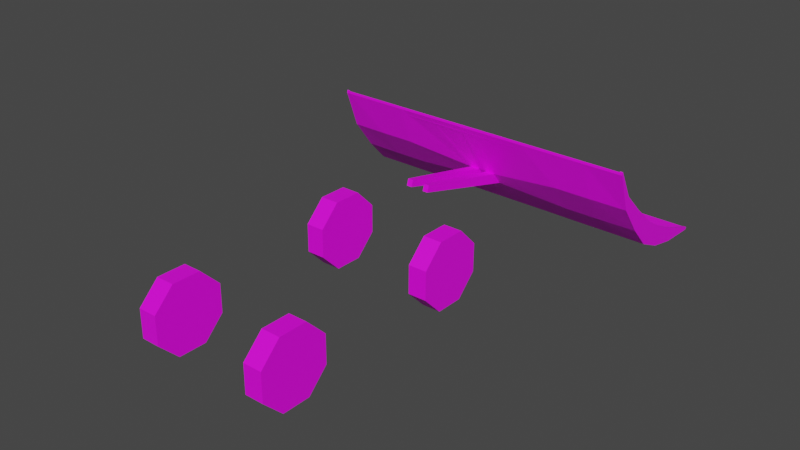 # Source: Schneeschieber.blend  (saved by Blender 3.6.11; exported with 4.5.12 LTS)
import bpy
from mathutils import Matrix  # noqa: F401  (used for matrix-valued properties, if any)

bpy.ops.wm.read_factory_settings(use_empty=True)
scene = bpy.context.scene
scene.name = 'Scene'

# ---- collections
col_collection = bpy.data.collections.new('Collection'); scene.collection.children.link(col_collection)

# ---- images (referenced by path relative to the original .blend; pixels are not part of the script)
import os
ASSET_DIR = os.environ.get("B2B_ASSET_DIR", "")  # directory of the original .blend (textures are referenced by path, not embedded)
HERE = os.path.dirname(os.path.abspath(__file__))  # packed textures are extracted next to this script under _unpacked/

def load_image(name, relpath, width, height, colorspace="sRGB"):
    """Load a texture the original file referenced (path relative to the .blend, or extracted next to this script)."""
    p = next((c for c in (os.path.join(HERE, relpath), os.path.join(ASSET_DIR, relpath)) if relpath and os.path.exists(c)), "")
    if p:
        img = bpy.data.images.load(p, check_existing=True)
        img.name = name
    else:  # same state as the original file: an image datablock whose file is absent (Cycles renders it pink)
        img = bpy.data.images.new(name, width, height)
        img.source = "FILE"
        img.filepath = "//" + (relpath or name)
    img.colorspace_settings.name = colorspace
    return img
img_new_color_atlas_psd = load_image('new_color_atlas.psd', 'new_color_atlas.psd', 1024, 1024, 'sRGB')

# ---- materials (node trees are filled in below, after node groups)
mat_material_001 = bpy.data.materials.new('Material.001')
mat_material_001.use_transparent_shadow = False
mat_scheinwerfer = bpy.data.materials.new('Scheinwerfer')
mat_scheinwerfer.use_transparent_shadow = False
mat_r_cklicht_und_kopflampe = bpy.data.materials.new('Rücklicht und Kopflampe')
mat_r_cklicht_und_kopflampe.use_transparent_shadow = False
mat_material_003 = bpy.data.materials.new('Material.003')
mat_material_003.use_transparent_shadow = False
mat_material_008 = bpy.data.materials.new('Material.008')
mat_material_008.use_transparent_shadow = False

# ---- material node trees
mat_material_001.use_nodes = True; mat_material_001.node_tree.nodes.clear()
_N = mat_material_001.node_tree.nodes; _L = mat_material_001.node_tree.links
n0 = _N.new('ShaderNodeBsdfPrincipled'); n0.name = 'Principled BSDF'; n0.location = (10, 300)
n0.distribution = 'GGX'
n0.subsurface_method = 'RANDOM_WALK_SKIN'
n0.inputs[3].default_value = 1.45
n0.inputs[27].default_value = (0.0, 0.0, 0.0, 1.0)
n0.inputs[28].default_value = 1.0
n1 = _N.new('ShaderNodeOutputMaterial'); n1.name = 'Material Output'; n1.location = (300, 300)
n2 = _N.new('ShaderNodeTexImage'); n2.name = 'Image Texture'; n2.location = (-397, 125)
n2.image = img_new_color_atlas_psd
_L.new(n0.outputs[0], n1.inputs[0])
_L.new(n2.outputs[0], n0.inputs[0])
n1.is_active_output = True
mat_scheinwerfer.use_nodes = True; mat_scheinwerfer.node_tree.nodes.clear()
_N = mat_scheinwerfer.node_tree.nodes; _L = mat_scheinwerfer.node_tree.links
n0 = _N.new('ShaderNodeBsdfPrincipled'); n0.name = 'Principled BSDF'; n0.location = (10, 300)
n0.distribution = 'GGX'
n0.subsurface_method = 'RANDOM_WALK_SKIN'
n0.inputs[3].default_value = 1.45
n0.inputs[27].default_value = (0.0, 0.0, 0.0, 1.0)
n0.inputs[28].default_value = 1.0
n1 = _N.new('ShaderNodeOutputMaterial'); n1.name = 'Material Output'; n1.location = (300, 300)
_L.new(n0.outputs[0], n1.inputs[0])
n1.is_active_output = True
mat_r_cklicht_und_kopflampe.use_nodes = True; mat_r_cklicht_und_kopflampe.node_tree.nodes.clear()
_N = mat_r_cklicht_und_kopflampe.node_tree.nodes; _L = mat_r_cklicht_und_kopflampe.node_tree.links
n0 = _N.new('ShaderNodeBsdfPrincipled'); n0.name = 'Principled BSDF'; n0.location = (10, 300)
n0.distribution = 'GGX'
n0.subsurface_method = 'RANDOM_WALK_SKIN'
n0.inputs[0].default_value = (0.8, 0.0, 0.01878, 1.0)
n0.inputs[3].default_value = 1.45
n0.inputs[27].default_value = (0.0, 0.0, 0.0, 1.0)
n0.inputs[28].default_value = 1.0
n1 = _N.new('ShaderNodeOutputMaterial'); n1.name = 'Material Output'; n1.location = (300, 300)
_L.new(n0.outputs[0], n1.inputs[0])
n1.is_active_output = True
mat_material_003.use_nodes = True; mat_material_003.node_tree.nodes.clear()
_N = mat_material_003.node_tree.nodes; _L = mat_material_003.node_tree.links
n0 = _N.new('ShaderNodeBsdfPrincipled'); n0.name = 'Principled BSDF'; n0.location = (10, 300)
n0.distribution = 'GGX'
n0.subsurface_method = 'RANDOM_WALK_SKIN'
n0.inputs[3].default_value = 1.45
n0.inputs[27].default_value = (0.0, 0.0, 0.0, 1.0)
n0.inputs[28].default_value = 1.0
n1 = _N.new('ShaderNodeOutputMaterial'); n1.name = 'Material Output'; n1.location = (300, 300)
n2 = _N.new('ShaderNodeTexImage'); n2.name = 'Image Texture'; n2.location = (-292, 101)
n2.image = img_new_color_atlas_psd
_L.new(n0.outputs[0], n1.inputs[0])
_L.new(n2.outputs[0], n0.inputs[0])
n1.is_active_output = True
mat_material_008.use_nodes = True; mat_material_008.node_tree.nodes.clear()
_N = mat_material_008.node_tree.nodes; _L = mat_material_008.node_tree.links
n0 = _N.new('ShaderNodeBsdfPrincipled'); n0.name = 'Principled BSDF'; n0.location = (10, 300)
n0.distribution = 'GGX'
n0.subsurface_method = 'RANDOM_WALK_SKIN'
n0.inputs[3].default_value = 1.45
n0.inputs[27].default_value = (0.0, 0.0, 0.0, 1.0)
n0.inputs[28].default_value = 1.0
n1 = _N.new('ShaderNodeOutputMaterial'); n1.name = 'Material Output'; n1.location = (300, 300)
n2 = _N.new('ShaderNodeTexImage'); n2.name = 'Image Texture'; n2.location = (-470, 182)
n2.image = img_new_color_atlas_psd
_L.new(n0.outputs[0], n1.inputs[0])
_L.new(n2.outputs[0], n0.inputs[0])
n1.is_active_output = True

# ---- world
world_world = bpy.data.worlds.new('World'); scene.world = world_world
world_world.use_nodes = True; world_world.node_tree.nodes.clear()
_N = world_world.node_tree.nodes; _L = world_world.node_tree.links
n0 = _N.new('ShaderNodeOutputWorld'); n0.name = 'World Output'; n0.location = (300, 300)
n1 = _N.new('ShaderNodeBackground'); n1.name = 'Background'; n1.location = (10, 300)
n1.inputs[0].default_value = (0.05088, 0.05088, 0.05088, 1.0)
_L.new(n1.outputs[0], n0.inputs[0])
n0.is_active_output = True
world_world.color = (0.05088, 0.05088, 0.05088)
world_world.use_sun_shadow = False
world_world.sun_shadow_jitter_overblur = 0.0

# ---- meshes
me_cube_001 = bpy.data.meshes.new('Cube.001')
me_cube_001.from_pydata([(-2.01, -1.777, 1.235), (-1.782, -1.937, 3.383), (-2.01, -5.724e-09, 1.235), (-1.782, 0.02191, 3.383), (2.01, -1.777, 1.235), (1.782, -1.937, 3.383), (2.01, -5.724e-09, 1.235), (1.782, 0.02191, 3.383), (-2.01, -2.061, 1.867), (2.01, -2.061, 1.867), (-1.782, -2.406, 3.383), (1.782, -2.406, 3.383), (-2.01, -2.527, 2.151), (2.01, -2.527, 2.151), (-1.782, -2.917, 3.383), (1.782, -2.917, 3.383), (-2.01, -3.317, 2.151), (2.01, -3.317, 2.151), (-1.782, -3.378, 3.383), (1.782, -3.378, 3.383), (-2.01, -3.834, 1.735), (2.01, -3.834, 1.735), (-2.01, -3.966, 1.413), (2.01, -3.966, 1.413), (-1.782, -3.747, 3.383), (1.782, -3.747, 3.383), (-2.01, -4.25, 1.735), (2.01, -4.25, 1.735), (-2.01, -4.118, 1.413), (2.01, -4.118, 1.413), (-0.97, -1.165, 1.07), (-0.97, -5.724e-09, 1.07), (0.97, -1.165, 1.07), (0.97, -5.724e-09, 1.07), (-2.01, 1.516, 1.235), (-2.01, 1.948, 3.773), (2.01, 1.516, 1.235), (2.01, 1.948, 3.773), (-2.01, 1.781, 1.678), (2.01, 1.781, 1.678), (-2.01, 2.477, 3.773), (2.01, 2.477, 3.773), (-2.01, 2.477, 2.151), (2.01, 2.477, 2.151), (-2.01, 3.053, 3.773), (2.01, 3.053, 3.773), (-2.01, 3.053, 2.151), (2.01, 3.053, 2.151), (-2.01, 3.573, 3.773), (2.01, 3.573, 3.773), (-2.01, 3.573, 1.735), (2.01, 3.573, 1.735), (-2.01, 3.705, 1.413), (2.01, 3.705, 1.413), (-2.01, 3.989, 3.773), (2.01, 3.989, 3.773), (-2.01, 3.989, 1.735), (2.01, 3.989, 1.735), (-2.01, 3.857, 1.413), (2.01, 3.857, 1.413), (-0.97, 0.9046, 1.07), (0.97, 0.9046, 1.07), (-1.955, 0.07422, 3.886), (1.955, 0.07422, 3.886), (-1.955, 2.223, 3.886), (1.955, 2.223, 3.886), (-1.955, 2.737, 3.886), (1.955, 2.737, 3.886), (-1.955, 3.298, 3.886), (1.955, 3.298, 3.886), (-1.955, 3.804, 3.886), (1.955, 3.804, 3.886), (-1.955, 4.208, 3.886), (1.955, 4.208, 3.886), (-1.955, 0.07422, 5.164), (1.955, 0.07422, 5.164), (-1.955, 1.259, 5.164), (1.955, 1.259, 5.164), (-1.955, 2.737, 5.164), (1.955, 2.737, 5.164), (-1.955, 3.298, 5.164), (1.955, 3.298, 5.164), (-1.955, 4.012, 5.164), (1.955, 4.012, 5.164), (-1.955, 4.206, 5.164), (1.955, 4.206, 5.164), (-1.955, 0.07422, 5.84), (1.955, 0.07422, 5.84), (-1.955, 1.259, 5.84), (1.955, 1.259, 5.84), (-1.955, 2.737, 5.84), (1.955, 2.737, 5.84), (-1.955, 3.286, 5.84), (1.955, 3.286, 5.84), (-1.955, 3.455, 5.84), (1.955, 3.455, 5.84), (-1.955, 3.664, 5.84), (1.955, 3.664, 5.84), (-1.955, 2.223, 6.399), (1.955, 2.223, 6.399), (-1.955, 2.603, 6.399), (1.955, 2.603, 6.399), (-1.955, 2.702, 6.399), (1.955, 2.702, 6.399), (-1.955, 2.871, 6.399), (1.955, 2.871, 6.399), (-1.955, 3.08, 6.399), (1.955, 3.08, 6.399), (-1.955, 0.07422, 6.206), (-1.955, 0.2674, 6.399), (1.955, 0.2674, 6.399), (1.955, 0.07422, 6.206), (-1.782, -1.937, 3.55), (-1.782, 0.02191, 3.55), (1.782, 0.02191, 3.55), (1.782, -1.937, 3.55), (1.782, -2.406, 3.55), (-1.782, -2.406, 3.55), (1.782, -2.917, 3.55), (-1.782, -2.917, 3.55), (1.782, -3.378, 3.55), (-1.782, -3.378, 3.55), (1.782, -3.747, 3.55), (-1.782, -3.747, 3.55), (-1.987, -2.118, 3.599), (-1.987, -0.04569, 3.599), (1.987, -0.04569, 3.599), (1.987, -2.118, 3.599), (1.987, -2.614, 3.599), (-1.987, -2.614, 3.599), (1.987, -3.155, 3.599), (-1.987, -3.155, 3.599), (1.987, -3.643, 3.599), (-1.987, -3.643, 3.599), (1.987, -4.033, 3.599), (-1.987, -4.033, 3.599), (-1.789, -2.166, 3.599), (-1.789, -0.3004, 3.599), (1.789, -0.3004, 3.599), (1.789, -2.166, 3.599), (1.789, -2.613, 3.599), (-1.789, -2.613, 3.599), (1.789, -3.1, 3.599), (-1.789, -3.1, 3.599), (1.789, -3.539, 3.599), (-1.789, -3.539, 3.599), (1.789, -3.89, 3.599), (-1.789, -3.89, 3.599), (-1.987, -2.118, 5.181), (-1.987, -0.04569, 5.181), (1.987, -0.04569, 5.181), (1.987, -2.118, 5.181), (1.789, -2.166, 5.181), (1.789, -0.3004, 5.181), (-1.987, -2.614, 5.181), (1.987, -2.614, 5.181), (1.789, -3.539, 5.181), (1.987, -3.643, 5.181), (-1.987, -3.155, 5.181), (1.987, -3.155, 5.181), (1.789, -3.1, 5.181), (-1.987, -3.643, 5.181), (1.987, -4.033, 5.181), (-1.987, -4.033, 5.181), (-1.789, -2.166, 5.181), (-1.789, -0.3004, 5.181), (-1.789, -2.613, 5.181), (1.789, -2.613, 5.181), (-1.789, -3.1, 5.181), (-1.789, -3.539, 5.181), (1.789, -3.89, 5.181), (-1.789, -3.89, 5.181), (-1.591, -3.966, 1.413), (-1.315, -3.747, 3.383), (-1.591, -4.25, 1.735), (-1.591, -4.118, 1.413), (-1.411, 0.02191, 3.55), (-1.411, -3.747, 3.55), (-1.573, -0.04569, 3.599), (-1.573, -4.033, 3.599), (-1.417, -0.3004, 3.599), (-1.417, -2.166, 3.599), (-1.417, -2.613, 3.599), (-1.417, -3.1, 3.599), (-1.417, -3.539, 3.599), (-1.417, -3.89, 3.599), (-1.573, -0.04569, 5.181), (-1.573, -4.033, 5.181), (-1.417, -0.3004, 5.181), (-1.417, -3.89, 5.181), (1.616, -3.966, 1.413), (1.616, -4.25, 1.735), (1.616, -4.118, 1.413), (1.433, 0.02191, 3.55), (1.598, -0.04569, 3.599), (1.439, -0.3004, 3.599), (1.598, -0.04569, 5.181), (1.439, -0.3004, 5.181), (1.337, -3.747, 3.383), (1.433, -3.747, 3.55), (1.598, -4.033, 3.599), (1.439, -2.166, 3.599), (1.439, -2.613, 3.599), (1.439, -3.1, 3.599), (1.439, -3.539, 3.599), (1.439, -3.89, 3.599), (1.598, -4.033, 5.181), (1.439, -3.89, 5.181), (1.831, -2.432, 3.12), (-1.831, -2.432, 3.12), (1.831, -1.963, 3.059), (-1.831, -1.963, 3.059), (1.831, -3.002, 3.12), (-1.831, -3.002, 3.12), (1.831, -3.475, 3.031), (-1.831, -3.475, 3.031), (1.831, -3.854, 3.031), (-1.831, -3.854, 3.031), (-1.202, -3.854, 2.921), (1.225, -3.854, 2.921), (1.782, 3.705, 1.413), (1.782, 3.989, 3.773), (1.782, 3.989, 1.735), (1.782, 3.857, 1.413), (1.733, 0.07422, 3.886), (1.733, 4.208, 3.886), (1.733, 0.07422, 5.164), (1.733, 4.206, 5.164), (1.733, 0.07422, 5.84), (1.733, 3.664, 5.84), (1.733, 2.223, 6.399), (1.733, 2.603, 6.399), (1.733, 2.702, 6.399), (1.733, 2.871, 6.399), (1.733, 3.08, 6.399), (1.733, 0.07422, 6.206), (1.733, 0.2674, 6.399), (-1.723, 3.989, 3.773), (-1.676, 4.208, 3.886), (-1.676, 4.206, 5.164), (-1.676, 3.664, 5.84), (-1.676, 2.223, 6.399), (-1.676, 2.603, 6.399), (-1.676, 2.702, 6.399), (-1.676, 2.871, 6.399), (-1.676, 3.08, 6.399), (-1.676, 0.2674, 6.399), (-1.723, 3.705, 1.413), (-1.723, 3.989, 1.735), (-1.723, 3.857, 1.413), (-1.676, 0.07422, 3.886), (-1.676, 0.07422, 5.164), (-1.676, 0.07422, 5.84), (-1.676, 0.07422, 6.206), (-1.955, 3.275, 6.213), (-1.955, 3.066, 6.213), (-1.955, 2.896, 6.213), (-1.955, 1.259, 6.213), (-1.955, 2.648, 6.213), (1.955, 3.275, 6.213), (1.955, 3.066, 6.213), (1.955, 2.896, 6.213), (1.955, 1.259, 6.213), (1.955, 2.648, 6.213), (1.733, 3.275, 6.213), (-1.676, 3.275, 6.213), (1.955, 4.012, 4.577), (1.955, 4.207, 4.577), (-1.955, 3.298, 4.577), (-1.955, 2.737, 4.577), (-1.955, 1.259, 4.577), (1.955, 3.298, 4.577), (1.955, 1.259, 4.577), (1.955, 0.07422, 4.577), (1.955, 2.737, 4.577), (-1.955, 4.207, 4.577), (-1.955, 0.07422, 4.577), (-1.955, 4.012, 4.577), (1.733, 0.07422, 4.577), (1.733, 4.207, 4.969), (-1.676, 0.07422, 4.577), (-1.676, 4.207, 4.969), (-1.395, 3.705, 1.413), (-1.395, 3.989, 1.735), (-1.395, 3.857, 1.413), (-1.357, 0.07422, 3.886), (-1.357, 0.07422, 5.164), (-1.357, 0.07422, 5.84), (-1.357, 0.07422, 6.206), (-1.395, 3.989, 3.773), (-1.357, 4.208, 3.886), (-1.357, 4.206, 5.164), (-1.357, 3.664, 5.84), (-0.2197, 1.787, 6.399), (-0.2197, 2.219, 6.399), (-1.357, 2.702, 6.399), (-1.357, 2.871, 6.399), (-1.357, 3.08, 6.399), (-1.357, 0.2674, 6.399), (-1.357, 3.275, 6.213), (-1.147, 4.207, 4.79), (-1.357, 0.07422, 4.577), (1.439, 3.705, 1.413), (1.439, 3.989, 1.735), (1.439, 3.857, 1.413), (1.4, 0.07422, 3.886), (1.4, 0.07422, 5.164), (1.4, 0.07422, 5.84), (1.4, 0.07422, 6.206), (1.4, 3.275, 6.213), (1.19, 4.207, 4.79), (1.439, 3.989, 3.773), (1.4, 4.208, 3.886), (1.4, 4.206, 5.164), (1.4, 3.664, 5.84), (0.2624, 1.787, 6.399), (0.2624, 2.219, 6.399), (1.4, 2.702, 6.399), (1.4, 2.871, 6.399), (1.4, 3.08, 6.399), (1.4, 0.2674, 6.399), (1.4, 0.07422, 4.577), (1.955, 4.012, 4.314), (-1.955, 3.298, 4.314), (1.955, 3.298, 4.314), (1.955, 0.07422, 4.314), (1.955, 2.737, 4.314), (-1.955, 0.07422, 4.314), (1.955, 4.207, 4.314), (-1.955, 2.737, 4.314), (-1.955, 1.259, 4.314), (1.955, 1.259, 4.314), (-1.955, 4.207, 4.314), (-1.955, 4.012, 4.314), (1.733, 0.07422, 4.314), (1.733, 4.207, 4.706), (-1.676, 0.07422, 4.314), (-1.676, 4.207, 4.706), (-1.357, 0.07422, 4.314), (-1.147, 4.207, 4.527), (1.19, 4.207, 4.527), (1.4, 0.07422, 4.314), (2.01, 2.477, 2.416), (-2.01, 2.477, 2.416), (2.01, 1.808, 2.02), (-2.01, 1.808, 2.02), (2.01, 3.053, 2.416), (-2.01, 3.053, 2.416), (2.01, 3.573, 2.068), (-2.01, 3.573, 2.068), (2.01, 3.989, 2.068), (-2.01, 3.989, 2.068), (1.782, 3.989, 2.068), (-1.723, 3.989, 2.068), (-0.5262, 3.989, 1.936), (0.57, 3.989, 1.936), (2.01, 1.609, 1.391), (-2.01, 1.609, 1.391), (2.01, 1.899, 3.156), (-2.01, 1.899, 3.156), (1.782, 3.989, 3.173), (-1.723, 3.989, 3.173), (-0.5262, 3.989, 2.693), (0.57, 3.989, 2.693), (2.01, 2.477, 3.295), (-2.01, 2.477, 3.295), (2.01, 3.053, 3.295), (-2.01, 3.053, 3.295), (2.01, 3.573, 3.173), (-2.01, 3.573, 3.173), (2.01, 3.989, 3.173), (-2.01, 3.989, 3.173), (-0.5262, 4.082, 1.936), (0.57, 4.082, 1.936), (-0.5262, 4.082, 2.693), (0.57, 4.082, 2.693), (-0.1909, 1.813, 6.863), (-0.1909, 2.194, 6.863), (0.2336, 1.813, 6.863), (0.2336, 2.194, 6.863), (-0.1377, 1.861, 7.073), (-0.1377, 2.146, 7.073), (0.1804, 1.861, 7.073), (0.1804, 2.146, 7.073)], [(355, 362)], [(0, 1, 3, 2), (2, 3, 7, 6), (6, 7, 5, 4), (4, 5, 1, 0), (4, 0, 30, 32), (11, 5, 115, 116), (0, 4, 9, 8), (8, 9, 13, 12), (15, 11, 116, 118), (19, 15, 118, 120), (210, 5, 11, 208), (209, 10, 1, 211), (213, 16, 20, 215), (209, 12, 16, 213), (12, 13, 17, 16), (208, 11, 15, 212), (22, 20, 26, 28), (16, 17, 21, 20), (212, 15, 19, 214), (1, 10, 117, 112), (215, 20, 26, 217), (218, 217, 26, 174), (191, 27, 29, 192), (172, 22, 28, 175), (214, 19, 25, 216), (3, 1, 112, 113), (21, 23, 29, 27), (31, 33, 32, 30), (2, 6, 33, 31), (0, 2, 31, 30), (6, 4, 32, 33), (34, 2, 3, 35), (6, 36, 37, 7), (36, 34, 35, 37), (36, 61, 60, 34), (37, 41, 67, 65), (357, 38, 39, 356), (38, 42, 43, 39), (41, 45, 69, 67), (35, 3, 62, 64), (358, 364, 41, 37), (365, 359, 35, 40), (347, 349, 50, 46), (343, 347, 46, 42), (42, 46, 47, 43), (364, 366, 45, 41), (52, 58, 56, 50), (46, 50, 51, 47), (366, 368, 49, 45), (45, 49, 71, 69), (349, 351, 56, 50), (353, 248, 56, 351), (222, 223, 59, 57), (247, 249, 58, 52), (368, 370, 55, 49), (40, 35, 64, 66), (51, 57, 59, 53), (31, 60, 61, 33), (34, 60, 31, 2), (6, 33, 61, 36), (357, 34, 35, 359), (0, 8, 211, 1), (356, 358, 37, 36), (5, 210, 9, 4), (273, 272, 77, 75), (271, 266, 83, 81), (269, 270, 76, 78), (266, 267, 85, 83), (268, 269, 78, 80), (237, 54, 72, 238), (49, 55, 73, 71), (48, 44, 68, 70), (54, 48, 70, 72), (7, 37, 65, 63), (44, 40, 66, 68), (3, 7, 63, 224, 305, 285, 250, 62), (80, 78, 90, 92), (76, 74, 86, 88), (82, 80, 92, 94), (84, 82, 94, 96), (226, 75, 87, 228), (274, 271, 81, 79), (272, 274, 79, 77), (281, 275, 84, 239), (278, 273, 75, 226), (275, 277, 82, 84), (277, 268, 80, 82), (270, 276, 74, 76), (256, 258, 100, 102), (87, 89, 262, 99, 110, 111), (255, 256, 102, 104), (254, 255, 104, 106), (246, 241, 98, 109), (83, 85, 97, 95), (78, 76, 88, 90), (81, 83, 95, 93), (75, 77, 89, 87), (79, 81, 93, 91), (77, 79, 91, 89), (239, 84, 96, 240), (88, 86, 108, 109, 98, 257), (241, 242, 100, 98), (242, 243, 102, 100), (243, 244, 104, 102), (244, 245, 106, 104), (260, 259, 107, 105), (258, 257, 98, 100), (261, 260, 105, 103), (263, 261, 103, 101), (262, 263, 101, 99), (265, 254, 106, 245), (235, 111, 110, 236), (228, 87, 111, 235), (117, 119, 131, 129), (176, 113, 125, 178), (119, 121, 133, 131), (121, 123, 135, 133), (113, 112, 124, 125), (198, 25, 122, 199), (25, 19, 120, 122), (14, 18, 121, 119), (18, 24, 123, 121), (5, 7, 114, 115), (7, 3, 113, 176, 193, 114), (10, 14, 119, 117), (133, 135, 163, 161), (142, 144, 156, 160), (128, 127, 151, 155), (200, 134, 162, 206), (145, 143, 168, 169), (122, 120, 132, 134), (112, 117, 129, 124), (120, 118, 130, 132), (115, 114, 126, 127), (118, 116, 128, 130), (116, 115, 127, 128), (199, 122, 134, 200), (180, 137, 136, 181), (181, 136, 141, 182), (182, 141, 143, 183), (183, 143, 145, 184), (184, 145, 147, 185), (124, 129, 154, 148), (132, 130, 159, 157), (138, 139, 152, 153), (131, 133, 161, 158), (140, 142, 160, 167), (195, 138, 153, 197), (143, 141, 166, 168), (206, 162, 170, 207), (155, 151, 152, 167), (159, 155, 167, 160), (151, 150, 153, 152), (157, 159, 160, 156), (149, 148, 164, 165), (161, 163, 171, 169), (158, 161, 169, 168), (186, 149, 165, 188), (154, 158, 168, 166), (162, 157, 156, 170), (148, 154, 166, 164), (141, 136, 164, 166), (185, 147, 171, 189), (125, 124, 148, 149), (134, 132, 157, 162), (139, 140, 167, 152), (129, 131, 158, 154), (147, 145, 169, 171), (178, 125, 149, 186), (130, 128, 155, 159), (136, 137, 165, 164), (144, 146, 170, 156), (127, 126, 150, 151), (194, 178, 186, 196), (205, 185, 189, 207), (196, 186, 188, 197), (163, 187, 189, 171), (137, 180, 188, 165), (204, 184, 185, 205), (203, 183, 184, 204), (202, 182, 183, 203), (201, 181, 182, 202), (195, 180, 181, 201), (123, 177, 179, 135), (135, 179, 187, 163), (24, 173, 177, 123), (193, 176, 178, 194), (190, 172, 175, 192), (26, 174, 175, 28), (219, 218, 174, 191), (216, 219, 191, 27), (23, 190, 192, 29), (114, 193, 194, 126), (138, 195, 201, 139), (139, 201, 202, 140), (140, 202, 203, 142), (142, 203, 204, 144), (144, 204, 205, 146), (150, 196, 197, 153), (146, 205, 207, 170), (126, 194, 196, 150), (187, 206, 207, 189), (180, 195, 197, 188), (177, 199, 200, 179), (179, 200, 206, 187), (173, 198, 199, 177), (174, 191, 192, 175), (25, 198, 219, 216), (198, 173, 218, 219), (21, 214, 216, 27), (173, 24, 217, 218), (18, 215, 217, 24), (17, 212, 214, 21), (13, 208, 212, 17), (10, 209, 213, 14), (14, 213, 215, 18), (12, 209, 211, 8), (9, 210, 208, 13), (307, 228, 235, 308), (308, 235, 236, 320), (259, 264, 234, 107), (105, 107, 234, 233), (103, 105, 233, 232), (101, 103, 232, 231), (99, 101, 231, 230), (85, 227, 229, 97), (110, 99, 230, 236), (321, 278, 226, 306), (267, 279, 227, 85), (306, 226, 228, 307), (55, 221, 225, 73), (53, 59, 223, 220), (303, 304, 223, 222), (350, 57, 222, 352), (56, 58, 249, 248), (74, 251, 252, 86), (276, 280, 251, 74), (108, 253, 246, 109), (86, 252, 253, 108), (299, 265, 245, 297), (296, 297, 245, 244), (295, 296, 244, 243), (294, 295, 243, 242), (293, 294, 242, 241), (291, 239, 240, 292), (298, 293, 241, 246), (300, 281, 239, 291), (289, 237, 238, 290), (282, 284, 249, 247), (354, 283, 248, 353), (292, 240, 265, 299), (97, 229, 264, 259), (240, 96, 254, 265), (89, 91, 263, 262), (91, 93, 261, 263), (93, 95, 260, 261), (90, 88, 257, 258), (95, 97, 259, 260), (96, 94, 255, 254), (94, 92, 256, 255), (92, 90, 258, 256), (339, 337, 281, 300), (327, 336, 280, 276), (328, 335, 279, 267), (341, 334, 278, 321), (330, 327, 276, 270), (333, 323, 268, 277), (332, 333, 277, 275), (334, 325, 273, 278), (337, 332, 275, 281), (331, 326, 274, 272), (326, 324, 271, 274), (323, 329, 269, 268), (322, 328, 267, 266), (329, 330, 270, 269), (324, 322, 266, 271), (325, 331, 272, 273), (336, 338, 301, 280), (340, 339, 300, 310), (314, 292, 299, 309), (355, 303, 283, 354), (302, 304, 284, 282), (311, 289, 290, 312), (310, 300, 291, 313), (320, 315, 293, 298), (313, 291, 292, 314), (293, 315, 378, 376), (316, 317, 295, 294), (317, 318, 296, 295), (318, 319, 297, 296), (309, 299, 297, 319), (248, 249, 284, 283), (251, 286, 287, 252), (280, 301, 286, 251), (253, 288, 298, 246), (252, 287, 288, 253), (264, 309, 319, 234), (233, 234, 319, 318), (232, 233, 318, 317), (231, 232, 317, 316), (230, 231, 316, 315), (227, 313, 314, 229), (236, 230, 315, 320), (279, 310, 313, 227), (221, 311, 312, 225), (220, 223, 304, 302), (352, 222, 303, 355), (229, 314, 309, 264), (335, 340, 310, 279), (338, 341, 321, 301), (283, 284, 304, 303), (286, 306, 307, 287), (301, 321, 306, 286), (288, 308, 320, 298), (287, 307, 308, 288), (285, 305, 341, 338), (225, 312, 340, 335), (312, 290, 339, 340), (250, 285, 338, 336), (63, 65, 331, 325), (69, 71, 322, 324), (66, 64, 330, 329), (71, 73, 328, 322), (68, 66, 329, 323), (67, 69, 324, 326), (65, 67, 326, 331), (238, 72, 332, 337), (224, 63, 325, 334), (72, 70, 333, 332), (70, 68, 323, 333), (64, 62, 327, 330), (305, 224, 334, 341), (73, 225, 335, 328), (62, 250, 336, 327), (290, 238, 337, 339), (360, 352, 355, 363), (354, 362, 374, 372), (362, 354, 353, 361), (370, 350, 352, 360), (51, 57, 350, 348), (361, 353, 351, 371), (369, 371, 351, 349), (47, 51, 348, 346), (43, 47, 346, 342), (365, 367, 347, 343), (367, 369, 349, 347), (42, 38, 345, 343), (39, 43, 342, 344), (44, 48, 369, 367), (40, 44, 367, 365), (48, 54, 371, 369), (237, 361, 371, 54), (55, 370, 360, 221), (289, 362, 361, 237), (311, 363, 362, 289), (221, 360, 363, 311), (39, 344, 358, 356), (38, 357, 359, 345), (348, 350, 370, 368), (346, 348, 368, 366), (342, 346, 366, 364), (343, 345, 359, 365), (344, 342, 364, 358), (34, 357, 356, 36), (375, 373, 372, 374), (362, 363, 375, 374), (363, 355, 373, 375), (355, 354, 372, 373), (51, 50, 52, 247, 282, 302, 220, 53), (21, 23, 190, 172, 22, 20), (378, 379, 383, 382), (294, 293, 376, 377), (316, 294, 377, 379), (315, 316, 379, 378), (382, 383, 381, 380), (379, 377, 381, 383), (377, 376, 380, 381), (376, 378, 382, 380)])
me_cube_001.polygons.foreach_set('material_index', [0, 0, 0, 0, 0, 0, 0, 0, 0, 0, 0, 0, 0, 0, 0, 0, 0, 0, 0, 0, 0, 0, 0, 0, 0, 0, 0, 0, 0, 0, 0, 0, 0, 0, 0, 0, 0, 0, 0, 0, 0, 0, 0, 0, 0, 0, 0, 0, 0, 0, 0, 0, 0, 0, 0, 0, 0, 0, 0, 0, 0, 0, 0, 0, 0, 0, 0, 0, 0, 0, 0, 0, 0, 0, 0, 0, 0, 0, 0, 0, 0, 0, 0, 0, 0, 0, 0, 0, 0, 0, 0, 0, 0, 0, 0, 0, 0, 0, 0, 0, 0, 0, 0, 0, 0, 0, 0, 0, 0, 0, 0, 0, 0, 0, 0, 0, 0, 0, 0, 0, 0, 0, 0, 0, 0, 0, 0, 0, 0, 0, 0, 0, 0, 0, 0, 0, 0, 0, 0, 0, 0, 0, 0, 0, 0, 0, 0, 0, 0, 0, 0, 0, 0, 0, 0, 0, 0, 0, 0, 0, 0, 0, 0, 0, 0, 0, 0, 0, 0, 0, 0, 0, 0, 0, 0, 0, 0, 0, 0, 0, 0, 0, 0, 0, 0, 0, 0, 0, 0, 0, 0, 0, 0, 0, 0, 0, 0, 0, 0, 0, 0, 0, 0, 0, 0, 0, 0, 2, 0, 0, 2, 0, 0, 0, 0, 0, 0, 0, 0, 0, 0, 0, 0, 0, 0, 0, 0, 0, 0, 0, 0, 0, 0, 0, 0, 0, 0, 0, 0, 0, 0, 0, 0, 0, 0, 0, 0, 0, 0, 0, 0, 0, 0, 0, 0, 0, 0, 0, 0, 0, 0, 1, 0, 0, 0, 0, 0, 0, 0, 0, 0, 0, 0, 0, 0, 0, 0, 0, 0, 0, 0, 0, 0, 0, 0, 0, 2, 0, 0, 0, 0, 0, 0, 0, 0, 0, 0, 0, 0, 0, 0, 0, 0, 0, 0, 0, 0, 0, 1, 0, 0, 0, 0, 0, 0, 0, 0, 0, 0, 0, 0, 0, 0, 0, 0, 0, 0, 0, 0, 0, 0, 0, 0, 0, 0, 0, 0, 0, 0, 0, 0, 0, 0, 0, 0, 0, 0, 0, 0, 0, 0, 0, 0, 0, 0, 0, 0, 0, 0, 0, 0, 0, 0, 0, 0, 0, 0, 0, 0, 0, 2, 2, 2, 2, 2, 2, 2, 2])
_uv = me_cube_001.uv_layers.new(name='UVMap')
_uv.uv.foreach_set('vector', [0.9282, 0.2597, 0.9556, 0.2597, 0.9556, 0.2871, 0.9282, 0.2871, 0.9282, 0.2871, 0.9556, 0.2871, 0.9556, 0.3145, 0.9282, 0.3145, 0.9282, 0.3145, 0.9556, 0.3145, 0.9556, 0.3419, 0.9282, 0.3419, 0.9282, 0.3419, 0.9556, 0.3419, 0.9556, 0.3694, 0.9282, 0.3694, 0.9282, 0.3419, 0.9282, 0.3694, 0.9282, 0.3694, 0.9282, 0.3419, 0.7976, 0.5849, 0.7976, 0.5849, 0.7976, 0.5849, 0.7976, 0.5849, 0.9282, 0.3694, 0.9282, 0.3419, 0.9282, 0.3419, 0.9282, 0.3694, 0.9282, 0.3694, 0.9282, 0.3419, 0.9282, 0.3419, 0.9282, 0.3694, 0.7976, 0.5849, 0.7976, 0.5849, 0.7976, 0.5849, 0.7976, 0.5849, 0.7976, 0.5849, 0.7976, 0.5849, 0.7976, 0.5849, 0.7976, 0.5849, 0.9498, 0.3419, 0.9556, 0.3419, 0.9556, 0.3419, 0.9498, 0.3419, 0.9498, 0.3694, 0.9556, 0.3694, 0.9556, 0.3694, 0.9498, 0.3694, 0.9498, 0.3694, 0.9282, 0.3694, 0.9282, 0.3694, 0.9498, 0.3694, 0.9498, 0.3694, 0.9282, 0.3694, 0.9282, 0.3694, 0.9498, 0.3694, 0.9282, 0.3694, 0.9282, 0.3419, 0.9282, 0.3419, 0.9282, 0.3694, 0.9498, 0.3419, 0.9556, 0.3419, 0.9556, 0.3419, 0.9498, 0.3419, 0.8871, 0.2597, 0.8871, 0.2597, 0.8871, 0.2597, 0.8871, 0.2597, 0.9282, 0.3694, 0.9282, 0.3419, 0.9282, 0.3419, 0.9282, 0.3694, 0.9498, 0.3419, 0.9556, 0.3419, 0.9556, 0.3419, 0.9498, 0.3419, 0.7976, 0.6112, 0.7976, 0.6112, 0.7976, 0.6112, 0.7976, 0.6112, 0.9498, 0.3694, 0.9282, 0.3694, 0.9282, 0.3694, 0.9498, 0.3694, 0.9498, 0.3665, 0.9498, 0.3694, 0.9282, 0.3694, 0.9282, 0.3665, 0.8482, 0.5746, 0.8482, 0.5719, 0.8482, 0.5719, 0.8482, 0.5746, 0.8871, 0.2597, 0.8871, 0.2597, 0.8871, 0.2597, 0.8871, 0.2597, 0.9498, 0.3419, 0.9556, 0.3419, 0.9556, 0.3419, 0.9498, 0.3419, 0.7976, 0.5322, 0.7976, 0.5058, 0.7976, 0.5058, 0.7976, 0.5322, 0.8871, 0.2597, 0.8871, 0.2597, 0.8871, 0.2597, 0.8871, 0.2597, 0.9008, 0.3145, 0.9282, 0.3145, 0.9282, 0.3419, 0.9008, 0.3419, 0.9282, 0.2871, 0.9282, 0.3145, 0.9282, 0.3145, 0.9282, 0.2871, 0.9282, 0.2597, 0.9282, 0.2871, 0.9282, 0.2871, 0.9282, 0.2597, 0.9282, 0.3145, 0.9282, 0.3419, 0.9282, 0.3419, 0.9282, 0.3145, 0.9282, 0.2597, 0.9282, 0.2871, 0.9556, 0.2871, 0.9556, 0.2597, 0.9282, 0.3145, 0.9282, 0.3419, 0.9556, 0.3419, 0.9556, 0.3145, 0.9282, 0.3419, 0.9282, 0.3694, 0.9556, 0.3694, 0.9556, 0.3419, 0.9282, 0.3419, 0.9282, 0.3419, 0.9282, 0.3694, 0.9282, 0.3694, 0.8156, 0.5759, 0.8156, 0.5759, 0.8156, 0.5759, 0.8156, 0.5759, 0.9282, 0.3694, 0.9282, 0.3694, 0.9282, 0.3419, 0.9282, 0.3419, 0.9282, 0.3694, 0.9282, 0.3694, 0.9282, 0.3419, 0.9282, 0.3419, 0.8156, 0.5759, 0.8156, 0.5759, 0.8156, 0.5759, 0.8156, 0.5759, 0.7976, 0.5058, 0.7976, 0.5322, 0.7976, 0.5322, 0.7976, 0.5058, 0.9476, 0.3419, 0.9476, 0.3419, 0.9556, 0.3419, 0.9556, 0.3419, 0.9476, 0.3694, 0.9476, 0.3694, 0.9556, 0.3694, 0.9556, 0.3694, 0.9327, 0.3694, 0.9327, 0.3694, 0.9282, 0.3694, 0.9282, 0.3694, 0.9327, 0.3694, 0.9327, 0.3694, 0.9282, 0.3694, 0.9282, 0.3694, 0.9282, 0.3694, 0.9282, 0.3694, 0.9282, 0.3419, 0.9282, 0.3419, 0.9476, 0.3419, 0.9476, 0.3419, 0.9556, 0.3419, 0.9556, 0.3419, 0.8871, 0.2597, 0.8871, 0.2597, 0.8871, 0.2597, 0.8871, 0.2597, 0.9282, 0.3694, 0.9282, 0.3694, 0.9282, 0.3419, 0.9282, 0.3419, 0.9476, 0.3419, 0.9476, 0.3419, 0.9556, 0.3419, 0.9556, 0.3419, 0.8156, 0.5759, 0.8156, 0.5759, 0.8156, 0.5759, 0.8156, 0.5759, 0.9327, 0.3694, 0.9327, 0.3694, 0.9282, 0.3694, 0.9282, 0.3694, 0.9327, 0.3674, 0.9282, 0.3674, 0.9282, 0.3694, 0.9327, 0.3694, 0.9282, 0.3435, 0.9282, 0.3435, 0.9282, 0.3419, 0.9282, 0.3419, 0.8871, 0.2597, 0.8871, 0.2597, 0.8871, 0.2597, 0.8871, 0.2597, 0.9476, 0.3419, 0.9476, 0.3419, 0.9556, 0.3419, 0.9556, 0.3419, 0.8156, 0.6034, 0.8156, 0.6034, 0.8156, 0.6034, 0.8156, 0.6034, 0.8871, 0.2597, 0.8871, 0.2597, 0.8871, 0.2597, 0.8871, 0.2597, 0.9008, 0.3145, 0.9008, 0.3419, 0.9282, 0.3419, 0.9282, 0.3145, 0.9282, 0.2597, 0.9282, 0.2597, 0.9282, 0.2871, 0.9282, 0.2871, 0.9282, 0.3145, 0.9282, 0.3145, 0.9282, 0.3419, 0.9282, 0.3419, 0.8871, 0.2597, 0.8871, 0.2597, 0.8871, 0.2597, 0.8871, 0.2597, 0.8871, 0.2597, 0.8871, 0.2597, 0.8871, 0.2597, 0.8871, 0.2597, 0.8871, 0.2597, 0.8871, 0.2597, 0.8871, 0.2597, 0.8871, 0.2597, 0.8871, 0.2597, 0.8871, 0.2597, 0.8871, 0.2597, 0.8871, 0.2597, 0.9556, 0.3145, 0.9556, 0.3419, 0.9556, 0.3419, 0.9556, 0.3145, 0.5772, 0.1608, 0.5772, 0.1608, 0.5772, 0.1608, 0.5772, 0.1608, 0.5772, 0.1883, 0.5772, 0.1883, 0.5772, 0.1883, 0.5772, 0.1883, 0.9556, 0.3419, 0.9556, 0.3419, 0.9556, 0.3419, 0.9556, 0.3419, 0.5772, 0.1883, 0.5772, 0.1883, 0.5772, 0.1883, 0.5772, 0.1883, 0.8156, 0.6014, 0.8156, 0.6034, 0.8156, 0.6034, 0.8156, 0.6014, 0.8156, 0.5759, 0.8156, 0.5759, 0.8156, 0.5759, 0.8156, 0.5759, 0.8156, 0.6034, 0.8156, 0.6034, 0.8156, 0.6034, 0.8156, 0.6034, 0.8156, 0.6034, 0.8156, 0.6034, 0.8156, 0.6034, 0.8156, 0.6034, 0.7976, 0.5585, 0.7976, 0.5849, 0.7976, 0.5849, 0.7976, 0.5585, 0.8156, 0.6034, 0.8156, 0.6034, 0.8156, 0.6034, 0.8156, 0.6034, 0.8419, 0.5842, 0.8145, 0.5842, 0.8145, 0.5842, 0.8161, 0.5842, 0.8184, 0.5842, 0.8377, 0.5842, 0.84, 0.5842, 0.8419, 0.5842, 0.5772, 0.1883, 0.5772, 0.1883, 0.5772, 0.1883, 0.5772, 0.1883, 0.9556, 0.2597, 0.9556, 0.2871, 0.9556, 0.2871, 0.9556, 0.2597, 0.5772, 0.1883, 0.5772, 0.1883, 0.5772, 0.1883, 0.5772, 0.1883, 0.9556, 0.3694, 0.9556, 0.3694, 0.9556, 0.3694, 0.9556, 0.3694, 0.9572, 0.3145, 0.9556, 0.3145, 0.9556, 0.3145, 0.9572, 0.3145, 0.5772, 0.1608, 0.5772, 0.1608, 0.5772, 0.1608, 0.5772, 0.1608, 0.5772, 0.1608, 0.5772, 0.1608, 0.5772, 0.1608, 0.5772, 0.1608, 0.9556, 0.3674, 0.9556, 0.3694, 0.9556, 0.3694, 0.9556, 0.3674, 0.9572, 0.3145, 0.9556, 0.3145, 0.9556, 0.3145, 0.9572, 0.3145, 0.9556, 0.3694, 0.9556, 0.3694, 0.9556, 0.3694, 0.9556, 0.3694, 0.5772, 0.1883, 0.5772, 0.1883, 0.5772, 0.1883, 0.5772, 0.1883, 0.9556, 0.2597, 0.9556, 0.2871, 0.9556, 0.2871, 0.9556, 0.2597, 0.9556, 0.3694, 0.9556, 0.3694, 0.9556, 0.3694, 0.9556, 0.3694, 0.9556, 0.3145, 0.9556, 0.3419, 0.9556, 0.3419, 0.9556, 0.3419, 0.9556, 0.317, 0.9556, 0.3145, 0.9556, 0.3694, 0.9556, 0.3694, 0.9556, 0.3694, 0.9556, 0.3694, 0.9556, 0.3694, 0.9556, 0.3694, 0.9556, 0.3694, 0.9556, 0.3694, 0.9811, 0.317, 0.9811, 0.3419, 0.983, 0.3419, 0.983, 0.317, 0.9556, 0.3419, 0.9556, 0.3419, 0.9556, 0.3419, 0.9556, 0.3419, 0.5772, 0.1883, 0.5772, 0.1883, 0.5772, 0.1883, 0.5772, 0.1883, 0.5772, 0.1608, 0.5772, 0.1608, 0.5772, 0.1608, 0.5772, 0.1608, 0.9556, 0.3145, 0.9556, 0.3419, 0.9556, 0.3419, 0.9556, 0.3145, 0.5772, 0.1608, 0.5772, 0.1608, 0.5772, 0.1608, 0.5772, 0.1608, 0.5772, 0.1608, 0.5772, 0.1608, 0.5772, 0.1608, 0.5772, 0.1608, 0.9556, 0.3674, 0.9556, 0.3694, 0.9556, 0.3694, 0.9556, 0.3674, 0.9556, 0.2597, 0.9556, 0.2871, 0.9556, 0.2871, 0.9556, 0.2847, 0.9556, 0.2597, 0.9556, 0.2597, 0.9556, 0.3674, 0.9556, 0.3674, 0.9556, 0.3694, 0.9556, 0.3694, 0.9556, 0.3674, 0.9556, 0.3674, 0.9556, 0.3694, 0.9556, 0.3694, 0.9556, 0.3674, 0.9556, 0.3674, 0.9556, 0.3694, 0.9556, 0.3694, 0.9556, 0.3674, 0.9556, 0.3674, 0.9556, 0.3694, 0.9556, 0.3694, 0.9556, 0.3419, 0.9556, 0.3419, 0.9556, 0.3419, 0.9556, 0.3419, 0.9556, 0.3694, 0.9556, 0.3694, 0.9556, 0.3694, 0.9556, 0.3694, 0.9556, 0.3419, 0.9556, 0.3419, 0.9556, 0.3419, 0.9556, 0.3419, 0.9556, 0.3419, 0.9556, 0.3419, 0.9556, 0.3419, 0.9556, 0.3419, 0.9556, 0.3419, 0.9556, 0.3419, 0.9556, 0.3419, 0.9556, 0.3419, 0.9556, 0.3674, 0.9556, 0.3694, 0.9556, 0.3694, 0.9556, 0.3674, 0.9572, 0.3145, 0.9556, 0.3145, 0.9556, 0.317, 0.9572, 0.317, 0.9572, 0.3145, 0.9556, 0.3145, 0.9556, 0.3145, 0.9572, 0.3145, 0.5396, 0.2393, 0.5396, 0.2393, 0.5396, 0.2393, 0.5396, 0.2393, 0.8145, 0.5596, 0.8145, 0.5567, 0.8145, 0.5567, 0.8145, 0.5596, 0.5396, 0.2393, 0.5396, 0.2393, 0.5396, 0.2393, 0.5396, 0.2393, 0.5396, 0.2393, 0.5396, 0.2393, 0.5396, 0.2393, 0.5396, 0.2393, 0.5826, 0.1697, 0.5826, 0.1422, 0.5826, 0.1422, 0.5826, 0.1697, 0.7976, 0.5875, 0.7976, 0.5849, 0.7976, 0.5849, 0.7976, 0.5875, 0.7976, 0.5849, 0.7976, 0.5849, 0.7976, 0.5849, 0.7976, 0.5849, 0.7976, 0.6112, 0.7976, 0.6112, 0.7976, 0.6112, 0.7976, 0.6112, 0.7976, 0.6112, 0.7976, 0.6112, 0.7976, 0.6112, 0.7976, 0.6112, 0.7976, 0.5849, 0.7976, 0.5585, 0.7976, 0.5585, 0.7976, 0.5849, 0.8145, 0.5842, 0.8145, 0.5567, 0.8145, 0.5567, 0.8145, 0.5596, 0.8145, 0.5815, 0.8145, 0.5842, 0.7976, 0.6112, 0.7976, 0.6112, 0.7976, 0.6112, 0.7976, 0.6112, 0.5396, 0.2393, 0.5396, 0.2393, 0.5396, 0.2393, 0.5396, 0.2393, 0.5396, 0.2141, 0.5396, 0.2141, 0.5396, 0.2141, 0.5396, 0.2141, 0.5396, 0.2141, 0.5396, 0.2141, 0.5396, 0.2141, 0.5396, 0.2141, 0.5396, 0.2166, 0.5396, 0.2141, 0.5396, 0.2141, 0.5396, 0.2166, 0.5396, 0.2393, 0.5396, 0.2393, 0.5396, 0.2393, 0.5396, 0.2393, 0.5396, 0.2141, 0.5396, 0.2141, 0.5396, 0.2141, 0.5396, 0.2141, 0.5396, 0.2393, 0.5396, 0.2393, 0.5396, 0.2393, 0.5396, 0.2393, 0.5396, 0.2141, 0.5396, 0.2141, 0.5396, 0.2141, 0.5396, 0.2141, 0.5826, 0.2245, 0.5826, 0.1971, 0.5826, 0.1971, 0.5826, 0.2245, 0.5396, 0.2141, 0.5396, 0.2141, 0.5396, 0.2141, 0.5396, 0.2141, 0.5396, 0.2141, 0.5396, 0.2141, 0.5396, 0.2141, 0.5396, 0.2141, 0.5396, 0.2166, 0.5396, 0.2141, 0.5396, 0.2141, 0.5396, 0.2166, 0.5621, 0.189, 0.5647, 0.189, 0.5647, 0.2141, 0.5621, 0.2141, 0.5396, 0.2366, 0.5396, 0.2393, 0.5396, 0.2393, 0.5396, 0.2366, 0.5396, 0.2366, 0.5396, 0.2393, 0.5396, 0.2393, 0.5396, 0.2366, 0.5396, 0.2366, 0.5396, 0.2393, 0.5396, 0.2393, 0.5396, 0.2366, 0.5396, 0.2366, 0.5396, 0.2393, 0.5396, 0.2393, 0.5396, 0.2366, 0.5396, 0.2393, 0.5396, 0.2393, 0.5396, 0.2393, 0.5396, 0.2393, 0.5396, 0.2141, 0.5396, 0.2141, 0.5396, 0.2141, 0.5396, 0.2141, 0.5396, 0.189, 0.5396, 0.2141, 0.5396, 0.2141, 0.5396, 0.189, 0.5396, 0.2393, 0.5396, 0.2393, 0.5396, 0.2393, 0.5396, 0.2393, 0.5396, 0.2141, 0.5396, 0.2141, 0.5396, 0.2141, 0.5396, 0.2141, 0.5421, 0.189, 0.5396, 0.189, 0.5396, 0.189, 0.5421, 0.189, 0.5396, 0.2393, 0.5396, 0.2393, 0.5396, 0.2393, 0.5396, 0.2393, 0.5396, 0.2166, 0.5396, 0.2141, 0.5396, 0.2141, 0.5396, 0.2166, 0.5396, 0.2141, 0.5396, 0.2141, 0.5396, 0.2141, 0.5396, 0.2141, 0.5396, 0.2141, 0.5396, 0.2141, 0.5396, 0.2141, 0.5396, 0.2141, 0.5396, 0.2141, 0.5396, 0.189, 0.5396, 0.189, 0.5396, 0.2141, 0.5396, 0.2141, 0.5396, 0.2141, 0.5396, 0.2141, 0.5396, 0.2141, 0.5396, 0.1639, 0.5396, 0.1388, 0.5396, 0.1388, 0.5396, 0.1639, 0.5396, 0.2393, 0.5396, 0.2393, 0.5396, 0.2393, 0.5396, 0.2393, 0.5396, 0.2393, 0.5396, 0.2393, 0.5396, 0.2393, 0.5396, 0.2393, 0.5396, 0.1665, 0.5396, 0.1639, 0.5396, 0.1639, 0.5396, 0.1665, 0.5396, 0.2393, 0.5396, 0.2393, 0.5396, 0.2393, 0.5396, 0.2393, 0.5396, 0.2141, 0.5396, 0.2141, 0.5396, 0.2141, 0.5396, 0.2141, 0.5396, 0.2393, 0.5396, 0.2393, 0.5396, 0.2393, 0.5396, 0.2393, 0.5396, 0.2393, 0.5396, 0.2393, 0.5396, 0.2393, 0.5396, 0.2393, 0.5396, 0.2366, 0.5396, 0.2393, 0.5396, 0.2393, 0.5396, 0.2366, 0.5396, 0.1639, 0.5396, 0.1388, 0.5396, 0.1388, 0.5396, 0.1639, 0.5396, 0.2141, 0.5396, 0.2141, 0.5396, 0.2141, 0.5396, 0.2141, 0.5396, 0.2141, 0.5396, 0.2141, 0.5396, 0.2141, 0.5396, 0.2141, 0.5396, 0.2393, 0.5396, 0.2393, 0.5396, 0.2393, 0.5396, 0.2393, 0.5396, 0.2393, 0.5396, 0.2393, 0.5396, 0.2393, 0.5396, 0.2393, 0.5396, 0.1665, 0.5396, 0.1639, 0.5396, 0.1639, 0.5396, 0.1665, 0.5396, 0.2141, 0.5396, 0.2141, 0.5396, 0.2141, 0.5396, 0.2141, 0.5647, 0.2141, 0.5647, 0.189, 0.5647, 0.189, 0.5647, 0.2141, 0.5396, 0.2141, 0.5396, 0.2141, 0.5396, 0.2141, 0.5396, 0.2141, 0.5396, 0.2141, 0.5396, 0.189, 0.5396, 0.189, 0.5396, 0.2141, 0.5396, 0.1866, 0.5396, 0.1665, 0.5396, 0.1665, 0.5396, 0.1866, 0.5396, 0.2166, 0.5396, 0.2366, 0.5396, 0.2366, 0.5396, 0.2166, 0.5396, 0.1866, 0.5396, 0.1665, 0.5396, 0.1665, 0.5396, 0.1866, 0.5396, 0.2393, 0.5396, 0.2366, 0.5396, 0.2366, 0.5396, 0.2393, 0.5647, 0.189, 0.5621, 0.189, 0.5621, 0.189, 0.5647, 0.189, 0.5396, 0.2166, 0.5396, 0.2366, 0.5396, 0.2366, 0.5396, 0.2166, 0.5396, 0.2166, 0.5396, 0.2366, 0.5396, 0.2366, 0.5396, 0.2166, 0.5396, 0.2166, 0.5396, 0.2366, 0.5396, 0.2366, 0.5396, 0.2166, 0.5396, 0.2166, 0.5396, 0.2366, 0.5396, 0.2366, 0.5396, 0.2166, 0.5421, 0.189, 0.5621, 0.189, 0.5621, 0.2141, 0.5421, 0.2141, 0.5396, 0.2393, 0.5396, 0.2366, 0.5396, 0.2366, 0.5396, 0.2393, 0.5396, 0.2393, 0.5396, 0.2366, 0.5396, 0.2366, 0.5396, 0.2393, 0.7976, 0.6112, 0.7976, 0.6085, 0.7976, 0.6085, 0.7976, 0.6112, 0.9556, 0.3119, 0.9556, 0.29, 0.9556, 0.29, 0.9556, 0.3119, 0.8871, 0.2597, 0.8871, 0.2597, 0.8871, 0.2597, 0.8871, 0.2597, 0.8482, 0.5994, 0.8482, 0.5965, 0.8482, 0.5965, 0.8482, 0.5994, 0.9498, 0.3446, 0.9498, 0.3665, 0.9282, 0.3665, 0.9282, 0.3446, 0.9498, 0.3419, 0.9498, 0.3446, 0.9282, 0.3446, 0.9282, 0.3419, 0.8871, 0.2597, 0.8871, 0.2597, 0.8871, 0.2597, 0.8871, 0.2597, 0.8145, 0.5842, 0.8145, 0.5815, 0.8145, 0.5815, 0.8145, 0.5842, 0.5396, 0.189, 0.5421, 0.189, 0.5421, 0.2141, 0.5396, 0.2141, 0.5396, 0.2141, 0.5396, 0.2166, 0.5396, 0.2166, 0.5396, 0.2141, 0.5396, 0.2141, 0.5396, 0.2166, 0.5396, 0.2166, 0.5396, 0.2141, 0.5396, 0.2141, 0.5396, 0.2166, 0.5396, 0.2166, 0.5396, 0.2141, 0.5396, 0.2141, 0.5396, 0.2166, 0.5396, 0.2166, 0.5396, 0.2141, 0.5396, 0.189, 0.5396, 0.1866, 0.5396, 0.1866, 0.5396, 0.189, 0.5396, 0.2141, 0.5396, 0.2166, 0.5396, 0.2166, 0.5396, 0.2141, 0.5396, 0.189, 0.5396, 0.1866, 0.5396, 0.1866, 0.5396, 0.189, 0.5396, 0.2366, 0.5396, 0.2166, 0.5396, 0.2166, 0.5396, 0.2366, 0.5621, 0.189, 0.5421, 0.189, 0.5421, 0.189, 0.5621, 0.189, 0.5396, 0.2366, 0.5396, 0.2166, 0.5396, 0.2166, 0.5396, 0.2366, 0.5396, 0.2366, 0.5396, 0.2166, 0.5396, 0.2166, 0.5396, 0.2366, 0.7976, 0.6085, 0.7976, 0.5875, 0.7976, 0.5875, 0.7976, 0.6085, 0.8482, 0.5965, 0.8482, 0.5746, 0.8482, 0.5746, 0.8482, 0.5965, 0.07872, 0.5486, 0.07872, 0.5513, 0.07287, 0.5513, 0.07287, 0.5486, 0.9556, 0.3446, 0.9556, 0.3665, 0.9498, 0.3665, 0.9498, 0.3446, 0.9282, 0.3419, 0.9498, 0.3419, 0.9498, 0.3419, 0.9282, 0.3419, 0.07872, 0.5731, 0.07872, 0.576, 0.07287, 0.576, 0.07287, 0.5731, 0.9556, 0.3694, 0.9498, 0.3694, 0.9498, 0.3694, 0.9556, 0.3694, 0.9282, 0.3419, 0.9498, 0.3419, 0.9498, 0.3419, 0.9282, 0.3419, 0.9282, 0.3419, 0.9498, 0.3419, 0.9498, 0.3419, 0.9282, 0.3419, 0.9556, 0.3694, 0.9498, 0.3694, 0.9498, 0.3694, 0.9556, 0.3694, 0.9556, 0.3694, 0.9498, 0.3694, 0.9498, 0.3694, 0.9556, 0.3694, 0.9282, 0.3694, 0.9498, 0.3694, 0.9498, 0.3694, 0.9282, 0.3694, 0.9282, 0.3419, 0.9498, 0.3419, 0.9498, 0.3419, 0.9282, 0.3419, 0.7806, 0.5451, 0.7783, 0.5451, 0.7783, 0.5451, 0.7806, 0.5451, 0.9595, 0.3145, 0.9572, 0.3145, 0.9572, 0.317, 0.9595, 0.317, 0.9556, 0.3419, 0.9556, 0.3435, 0.9556, 0.3435, 0.9556, 0.3419, 0.9556, 0.3419, 0.9556, 0.3419, 0.9556, 0.3435, 0.9556, 0.3435, 0.9556, 0.3419, 0.9556, 0.3419, 0.9556, 0.3435, 0.9556, 0.3435, 0.9556, 0.3419, 0.9556, 0.3419, 0.9556, 0.3435, 0.9556, 0.3435, 0.9556, 0.3419, 0.9556, 0.3419, 0.9556, 0.3435, 0.9556, 0.3435, 0.9556, 0.3419, 0.9556, 0.3435, 0.9556, 0.3435, 0.9556, 0.3419, 0.9556, 0.317, 0.9556, 0.3419, 0.9572, 0.3419, 0.9572, 0.317, 0.9595, 0.3145, 0.9572, 0.3145, 0.9572, 0.3145, 0.9595, 0.3145, 0.9556, 0.3419, 0.9556, 0.3435, 0.9556, 0.3435, 0.9556, 0.3419, 0.7806, 0.5451, 0.7783, 0.5451, 0.7783, 0.5451, 0.7806, 0.5451, 0.8156, 0.5759, 0.8156, 0.5775, 0.8156, 0.5775, 0.8156, 0.5759, 0.8871, 0.2597, 0.8871, 0.2597, 0.8871, 0.2597, 0.8871, 0.2597, 0.9282, 0.3458, 0.9282, 0.3458, 0.9282, 0.3435, 0.9282, 0.3435, 0.9327, 0.3419, 0.9282, 0.3419, 0.9282, 0.3435, 0.9327, 0.3435, 0.9282, 0.3694, 0.9282, 0.3694, 0.9282, 0.3674, 0.9282, 0.3674, 0.983, 0.3145, 0.9811, 0.3145, 0.9811, 0.3145, 0.983, 0.3145, 0.983, 0.3145, 0.9811, 0.3145, 0.9811, 0.3145, 0.983, 0.3145, 0.983, 0.3145, 0.9811, 0.3145, 0.9811, 0.317, 0.983, 0.317, 0.983, 0.3145, 0.9811, 0.3145, 0.9811, 0.3145, 0.983, 0.3145, 0.9556, 0.3652, 0.9556, 0.3674, 0.9556, 0.3674, 0.9556, 0.3652, 0.9556, 0.3652, 0.9556, 0.3652, 0.9556, 0.3674, 0.9556, 0.3674, 0.9556, 0.3652, 0.9556, 0.3652, 0.9556, 0.3674, 0.9556, 0.3674, 0.9355, 0.473, 0.9355, 0.473, 0.9355, 0.4753, 0.9355, 0.4753, 0.9355, 0.473, 0.9355, 0.473, 0.9355, 0.4753, 0.9355, 0.4753, 0.5656, 0.1732, 0.5656, 0.1754, 0.5656, 0.1754, 0.5656, 0.1732, 0.9588, 0.4249, 0.9588, 0.4498, 0.961, 0.4498, 0.961, 0.4249, 0.5656, 0.1732, 0.5656, 0.1754, 0.5656, 0.1754, 0.5656, 0.1732, 0.8156, 0.5992, 0.8156, 0.6014, 0.8156, 0.6014, 0.8156, 0.5992, 0.8871, 0.2597, 0.8871, 0.2597, 0.8871, 0.2597, 0.8871, 0.2597, 0.9327, 0.3652, 0.9282, 0.3652, 0.9282, 0.3674, 0.9327, 0.3674, 0.5656, 0.1732, 0.5656, 0.1754, 0.5656, 0.1754, 0.5656, 0.1732, 0.9556, 0.3419, 0.9556, 0.3435, 0.9556, 0.3435, 0.9556, 0.3419, 0.9556, 0.3674, 0.9556, 0.3694, 0.9556, 0.3694, 0.9556, 0.3674, 0.5772, 0.1608, 0.5772, 0.1608, 0.5772, 0.1608, 0.5772, 0.1608, 0.5772, 0.1608, 0.5772, 0.1608, 0.5772, 0.1608, 0.5772, 0.1608, 0.5772, 0.1608, 0.5772, 0.1608, 0.5772, 0.1608, 0.5772, 0.1608, 0.5772, 0.1883, 0.5772, 0.1883, 0.5772, 0.1883, 0.5772, 0.1883, 0.9556, 0.3419, 0.9556, 0.3419, 0.9556, 0.3419, 0.9556, 0.3419, 0.9556, 0.3694, 0.9556, 0.3694, 0.9556, 0.3694, 0.9556, 0.3694, 0.5772, 0.1883, 0.5772, 0.1883, 0.5772, 0.1883, 0.5772, 0.1883, 0.5772, 0.1883, 0.5772, 0.1883, 0.5772, 0.1883, 0.5772, 0.1883, 0.9356, 0.4292, 0.9356, 0.4314, 0.9356, 0.4314, 0.9356, 0.4292, 0.983, 0.3145, 0.9811, 0.3145, 0.9811, 0.3145, 0.983, 0.3145, 0.9556, 0.3419, 0.9556, 0.3435, 0.9556, 0.3435, 0.9556, 0.3419, 0.9595, 0.3145, 0.9572, 0.3145, 0.9572, 0.3145, 0.9595, 0.3145, 0.9556, 0.2597, 0.9556, 0.2871, 0.9556, 0.2871, 0.9556, 0.2597, 0.5772, 0.1883, 0.5772, 0.1883, 0.5772, 0.1883, 0.5772, 0.1883, 0.9556, 0.3694, 0.9556, 0.3694, 0.9556, 0.3694, 0.9556, 0.3694, 0.9572, 0.3145, 0.9556, 0.3145, 0.9556, 0.3145, 0.9572, 0.3145, 0.9556, 0.3674, 0.9556, 0.3694, 0.9556, 0.3694, 0.9556, 0.3674, 0.5772, 0.1608, 0.5772, 0.1608, 0.5772, 0.1608, 0.5772, 0.1608, 0.5772, 0.1608, 0.5772, 0.1608, 0.5772, 0.1608, 0.5772, 0.1608, 0.5772, 0.1883, 0.5772, 0.1883, 0.5772, 0.1883, 0.5772, 0.1883, 0.9556, 0.3419, 0.9556, 0.3419, 0.9556, 0.3419, 0.9556, 0.3419, 0.5772, 0.1883, 0.5772, 0.1883, 0.5772, 0.1883, 0.5772, 0.1883, 0.5772, 0.1608, 0.5772, 0.1608, 0.5772, 0.1608, 0.5772, 0.1608, 0.9556, 0.3145, 0.9556, 0.3419, 0.9556, 0.3419, 0.9556, 0.3145, 0.9811, 0.3145, 0.9789, 0.3145, 0.9789, 0.3145, 0.9811, 0.3145, 0.9556, 0.3458, 0.9556, 0.3652, 0.9556, 0.3652, 0.9556, 0.3458, 0.5656, 0.1538, 0.5656, 0.1732, 0.5656, 0.1732, 0.5656, 0.1538, 0.9327, 0.3458, 0.9282, 0.3458, 0.9282, 0.3652, 0.9327, 0.3652, 0.8871, 0.2597, 0.8871, 0.2597, 0.8871, 0.2597, 0.8871, 0.2597, 0.8156, 0.5798, 0.8156, 0.5992, 0.8156, 0.5992, 0.8156, 0.5798, 0.5656, 0.1538, 0.5656, 0.1732, 0.5656, 0.1732, 0.5656, 0.1538, 0.9394, 0.4249, 0.9394, 0.4498, 0.9588, 0.4498, 0.9588, 0.4249, 0.5656, 0.1538, 0.5656, 0.1732, 0.5656, 0.1732, 0.5656, 0.1538, 0.07797, 0.5441, 0.05864, 0.5441, 0.05864, 0.5441, 0.07797, 0.5441, 0.9355, 0.4537, 0.9355, 0.4537, 0.9355, 0.473, 0.9355, 0.473, 0.9556, 0.3458, 0.9556, 0.3458, 0.9556, 0.3652, 0.9556, 0.3652, 0.9556, 0.3458, 0.9556, 0.3458, 0.9556, 0.3652, 0.9556, 0.3652, 0.9556, 0.3458, 0.9556, 0.3652, 0.9556, 0.3652, 0.9556, 0.3458, 0.9282, 0.3674, 0.9282, 0.3674, 0.9282, 0.3652, 0.9282, 0.3652, 0.8022, 0.5451, 0.7999, 0.5451, 0.7999, 0.5451, 0.8022, 0.5451, 0.9811, 0.3145, 0.9789, 0.3145, 0.9789, 0.3145, 0.9811, 0.3145, 0.9811, 0.3145, 0.9789, 0.3145, 0.9789, 0.317, 0.9811, 0.317, 0.8022, 0.5451, 0.7999, 0.5451, 0.7999, 0.5451, 0.8022, 0.5451, 0.9556, 0.3435, 0.9556, 0.3458, 0.9556, 0.3458, 0.9556, 0.3435, 0.9556, 0.3435, 0.9556, 0.3435, 0.9556, 0.3458, 0.9556, 0.3458, 0.9556, 0.3435, 0.9556, 0.3435, 0.9556, 0.3458, 0.9556, 0.3458, 0.9355, 0.4514, 0.9355, 0.4514, 0.9355, 0.4537, 0.9355, 0.4537, 0.9355, 0.4514, 0.9355, 0.4514, 0.9355, 0.4537, 0.9355, 0.4537, 0.5656, 0.1515, 0.5656, 0.1538, 0.5656, 0.1538, 0.5656, 0.1515, 0.9371, 0.4249, 0.9371, 0.4498, 0.9394, 0.4498, 0.9394, 0.4249, 0.5656, 0.1515, 0.5656, 0.1538, 0.5656, 0.1538, 0.5656, 0.1515, 0.8156, 0.5775, 0.8156, 0.5798, 0.8156, 0.5798, 0.8156, 0.5775, 0.8871, 0.2597, 0.8871, 0.2597, 0.8871, 0.2597, 0.8871, 0.2597, 0.9327, 0.3435, 0.9282, 0.3435, 0.9282, 0.3458, 0.9327, 0.3458, 0.5656, 0.1515, 0.5656, 0.1538, 0.5656, 0.1538, 0.5656, 0.1515, 0.9356, 0.4075, 0.9356, 0.4098, 0.9356, 0.4098, 0.9356, 0.4075, 0.9789, 0.3145, 0.9595, 0.3145, 0.9595, 0.3145, 0.9789, 0.3145, 0.9282, 0.3652, 0.9282, 0.3652, 0.9282, 0.3458, 0.9282, 0.3458, 0.8554, 0.5451, 0.836, 0.5451, 0.836, 0.5451, 0.8554, 0.5451, 0.9789, 0.3145, 0.9595, 0.3145, 0.9595, 0.3145, 0.9789, 0.3145, 0.9789, 0.3145, 0.9595, 0.3145, 0.9595, 0.317, 0.9789, 0.317, 0.7999, 0.5451, 0.7806, 0.5451, 0.7806, 0.5451, 0.7999, 0.5451, 0.9789, 0.3145, 0.9595, 0.3145, 0.9595, 0.3145, 0.9789, 0.3145, 0.9556, 0.3435, 0.9556, 0.3458, 0.9556, 0.3458, 0.9556, 0.3435, 0.8236, 0.5558, 0.8236, 0.5752, 0.8236, 0.5752, 0.8236, 0.5558, 0.9811, 0.3145, 0.9789, 0.3145, 0.9789, 0.3145, 0.9811, 0.3145, 0.9556, 0.3145, 0.9556, 0.3419, 0.9556, 0.3419, 0.9556, 0.3145, 0.9556, 0.3419, 0.9556, 0.3419, 0.9556, 0.3419, 0.9556, 0.3419, 0.9556, 0.3694, 0.9556, 0.3694, 0.9556, 0.3694, 0.9556, 0.3694, 0.9556, 0.3419, 0.9556, 0.3419, 0.9556, 0.3419, 0.9556, 0.3419, 0.9556, 0.3694, 0.9556, 0.3694, 0.9556, 0.3694, 0.9556, 0.3694, 0.9556, 0.3419, 0.9556, 0.3419, 0.9556, 0.3419, 0.9556, 0.3419, 0.9556, 0.3419, 0.9556, 0.3419, 0.9556, 0.3419, 0.9556, 0.3419, 0.9556, 0.3674, 0.9556, 0.3694, 0.9556, 0.3694, 0.9556, 0.3674, 0.9572, 0.3145, 0.9556, 0.3145, 0.9556, 0.3145, 0.9572, 0.3145, 0.9556, 0.3694, 0.9556, 0.3694, 0.9556, 0.3694, 0.9556, 0.3694, 0.9556, 0.3694, 0.9556, 0.3694, 0.9556, 0.3694, 0.9556, 0.3694, 0.9556, 0.2597, 0.9556, 0.2871, 0.9556, 0.2871, 0.9556, 0.2597, 0.9595, 0.3145, 0.9572, 0.3145, 0.9572, 0.3145, 0.9595, 0.3145, 0.9556, 0.3419, 0.9556, 0.3435, 0.9556, 0.3435, 0.9556, 0.3419, 0.983, 0.3145, 0.9811, 0.3145, 0.9811, 0.3145, 0.983, 0.3145, 0.9556, 0.3652, 0.9556, 0.3674, 0.9556, 0.3674, 0.9556, 0.3652, 0.9476, 0.3435, 0.9327, 0.3435, 0.9327, 0.3458, 0.9476, 0.3458, 0.793, 0.5541, 0.8079, 0.5541, 0.8079, 0.5541, 0.793, 0.5541, 0.9476, 0.3652, 0.9327, 0.3652, 0.9327, 0.3674, 0.9476, 0.3674, 0.9476, 0.3419, 0.9327, 0.3419, 0.9327, 0.3435, 0.9476, 0.3435, 0.9282, 0.3419, 0.9282, 0.3419, 0.9327, 0.3419, 0.9327, 0.3419, 0.9476, 0.3674, 0.9327, 0.3674, 0.9327, 0.3694, 0.9476, 0.3694, 0.9476, 0.3694, 0.9476, 0.3694, 0.9327, 0.3694, 0.9327, 0.3694, 0.9282, 0.3419, 0.9282, 0.3419, 0.9327, 0.3419, 0.9327, 0.3419, 0.9282, 0.3419, 0.9282, 0.3419, 0.9327, 0.3419, 0.9327, 0.3419, 0.9476, 0.3694, 0.9476, 0.3694, 0.9327, 0.3694, 0.9327, 0.3694, 0.9476, 0.3694, 0.9476, 0.3694, 0.9327, 0.3694, 0.9327, 0.3694, 0.9282, 0.3694, 0.9282, 0.3694, 0.9327, 0.3694, 0.9327, 0.3694, 0.9282, 0.3419, 0.9282, 0.3419, 0.9327, 0.3419, 0.9327, 0.3419, 0.9556, 0.3694, 0.9556, 0.3694, 0.9476, 0.3694, 0.9476, 0.3694, 0.9556, 0.3694, 0.9556, 0.3694, 0.9476, 0.3694, 0.9476, 0.3694, 0.9556, 0.3694, 0.9556, 0.3694, 0.9476, 0.3694, 0.9476, 0.3694, 0.9556, 0.3674, 0.9476, 0.3674, 0.9476, 0.3694, 0.9556, 0.3694, 0.9556, 0.3419, 0.9476, 0.3419, 0.9476, 0.3435, 0.9556, 0.3435, 0.9556, 0.3652, 0.9476, 0.3652, 0.9476, 0.3674, 0.9556, 0.3674, 0.9556, 0.3458, 0.9476, 0.3458, 0.9476, 0.3652, 0.9556, 0.3652, 0.9556, 0.3435, 0.9476, 0.3435, 0.9476, 0.3458, 0.9556, 0.3458, 0.8871, 0.2597, 0.8871, 0.2597, 0.8871, 0.2597, 0.8871, 0.2597, 0.8871, 0.2597, 0.8871, 0.2597, 0.8871, 0.2597, 0.8871, 0.2597, 0.9327, 0.3419, 0.9327, 0.3419, 0.9476, 0.3419, 0.9476, 0.3419, 0.9327, 0.3419, 0.9327, 0.3419, 0.9476, 0.3419, 0.9476, 0.3419, 0.9327, 0.3419, 0.9327, 0.3419, 0.9476, 0.3419, 0.9476, 0.3419, 0.9327, 0.3694, 0.9327, 0.3694, 0.9476, 0.3694, 0.9476, 0.3694, 0.9327, 0.3419, 0.9327, 0.3419, 0.9476, 0.3419, 0.9476, 0.3419, 0.9282, 0.3694, 0.9282, 0.3694, 0.9282, 0.3419, 0.9282, 0.3419, 0.8079, 0.5347, 0.793, 0.5347, 0.793, 0.5541, 0.8079, 0.5541, 0.8079, 0.5541, 0.8079, 0.5347, 0.8079, 0.5347, 0.8079, 0.5541, 0.8079, 0.5347, 0.793, 0.5347, 0.793, 0.5347, 0.8079, 0.5347, 0.793, 0.5347, 0.793, 0.5541, 0.793, 0.5541, 0.793, 0.5347, 0.8871, 0.2597, 0.8871, 0.2597, 0.8871, 0.2597, 0.8871, 0.2597, 0.8871, 0.2597, 0.8871, 0.2597, 0.8871, 0.2597, 0.8871, 0.2597, 0.8871, 0.2597, 0.8871, 0.2597, 0.8871, 0.2597, 0.8871, 0.2597, 0.8871, 0.2597, 0.8871, 0.2597, 0.05475, 0.548, 0.05475, 0.548, 0.05475, 0.548, 0.05475, 0.548, 0.05475, 0.5673, 0.05475, 0.5673, 0.05475, 0.5673, 0.05475, 0.5673, 0.05475, 0.548, 0.05475, 0.5673, 0.05475, 0.5673, 0.05475, 0.548, 0.05475, 0.548, 0.05475, 0.548, 0.05475, 0.548, 0.05475, 0.548, 0.05475, 0.548, 0.05475, 0.548, 0.05475, 0.5673, 0.05475, 0.5673, 0.05475, 0.548, 0.05475, 0.5673, 0.05475, 0.5673, 0.05475, 0.548, 0.05475, 0.5673, 0.05475, 0.5673, 0.05475, 0.5673, 0.05475, 0.5673, 0.07797, 0.5441, 0.05864, 0.5441, 0.05864, 0.5441, 0.07797, 0.5441])
me_cube_001.materials.append(mat_material_001)
me_cube_001.materials.append(mat_scheinwerfer)
me_cube_001.materials.append(mat_r_cklicht_und_kopflampe)
me_cube_001.update()
me_cylinder_001 = bpy.data.meshes.new('Cylinder.001')
me_cylinder_001.from_pydata([(0.0, 1.0, -0.25), (0.0, 1.0, 0.25), (0.7071, 0.7071, -0.25), (0.7071, 0.7071, 0.25), (1.0, -2.881e-08, -0.25), (1.0, -2.881e-08, 0.25), (0.7071, -0.7071, -0.25), (0.7071, -0.7071, 0.25), (-8.742e-08, -1.0, -0.25), (-8.742e-08, -1.0, 0.25), (-0.7071, -0.7071, -0.25), (-0.7071, -0.7071, 0.25), (-1.0, 2.683e-08, -0.25), (-1.0, 2.683e-08, 0.25), (-0.7071, 0.7071, -0.25), (-0.7071, 0.7071, 0.25)], [], [(0, 1, 3, 2), (2, 3, 5, 4), (4, 5, 7, 6), (6, 7, 9, 8), (8, 9, 11, 10), (10, 11, 13, 12), (3, 1, 15, 13, 11, 9, 7, 5), (12, 13, 15, 14), (14, 15, 1, 0), (0, 2, 4, 6, 8, 10, 12, 14)])
_uv = me_cylinder_001.uv_layers.new(name='UVMap')
_uv.uv.foreach_set('vector', [0.8607, 0.5635, 0.8607, 0.6102, 0.849, 0.6102, 0.849, 0.5635, 0.849, 0.5635, 0.849, 0.6102, 0.8373, 0.6102, 0.8373, 0.5635, 0.8373, 0.5635, 0.8373, 0.6102, 0.8257, 0.6102, 0.8257, 0.5635, 0.8257, 0.5635, 0.8257, 0.6102, 0.814, 0.6102, 0.814, 0.5635, 0.814, 0.5635, 0.814, 0.6102, 0.8023, 0.6102, 0.8023, 0.5635, 0.8023, 0.5635, 0.8023, 0.6102, 0.7907, 0.6102, 0.7907, 0.5635, 0.8065, 0.556, 0.7907, 0.5626, 0.7748, 0.556, 0.7683, 0.5402, 0.7748, 0.5243, 0.7907, 0.5178, 0.8065, 0.5243, 0.8131, 0.5402, 0.7907, 0.5635, 0.7907, 0.6102, 0.779, 0.6102, 0.779, 0.5635, 0.779, 0.5635, 0.779, 0.6102, 0.7673, 0.6102, 0.7673, 0.5635, 0.8373, 0.5626, 0.8532, 0.556, 0.8597, 0.5402, 0.8532, 0.5243, 0.8373, 0.5178, 0.8215, 0.5243, 0.8149, 0.5402, 0.8215, 0.556])
me_cylinder_001.materials.append(mat_material_003)
me_cylinder_001.update()
me_cube_003 = bpy.data.meshes.new('Cube.003')
me_cube_003.from_pydata([(1.0, 19.42, 1.829), (1.0, 120.3, -3.02), (1.0, 19.81, 1.924), (1.0, 121.5, -2.957), (-1.0, 19.42, 1.829), (-1.0, 120.3, -3.02), (-1.0, 19.81, 1.924), (-1.0, 121.5, -2.957), (1.0, 26.82, 0.2642), (1.0, 41.03, -0.9578), (1.0, 54.98, -1.9), (1.0, 72.63, -2.449), (1.0, 93.02, -2.794), (1.0, 94.36, -2.68), (1.0, 73.76, -2.35), (1.0, 56.05, -1.801), (1.0, 42.04, -0.8549), (1.0, 28.37, 0.3897), (-1.0, 94.36, -2.68), (-1.0, 73.76, -2.35), (-1.0, 56.05, -1.801), (-1.0, 42.04, -0.8549), (-1.0, 28.37, 0.3897), (-1.0, 93.02, -2.794), (-1.0, 72.63, -2.449), (-1.0, 54.98, -1.9), (-1.0, 41.03, -0.9578), (-1.0, 26.82, 0.2642), (1.0, 20.43, 1.938), (1.0, 121.3, -2.926), (-1.0, 20.43, 1.938), (-1.0, 121.3, -2.926), (1.0, 96.14, -2.311), (1.0, 78.44, -1.759), (1.0, 62.59, -1.127), (1.0, 44.58, -0.1661), (1.0, 29.66, 0.7515), (-1.0, 96.14, -2.311), (-1.0, 78.44, -1.759), (-1.0, 62.59, -1.127), (-1.0, 44.58, -0.1661), (-1.0, 29.66, 0.7515), (-0.7778, 19.81, 1.924), (-0.5556, 19.81, 1.924), (-0.3333, 19.81, 1.924), (-0.1111, 19.81, 1.924), (0.1111, 19.81, 1.924), (0.3333, 19.81, 1.924), (0.5556, 19.81, 1.924), (0.7778, 19.81, 1.924), (0.7778, 121.5, -2.957), (0.5556, 121.5, -2.957), (0.3333, 121.5, -2.957), (0.1111, 121.5, -2.957), (-0.1111, 121.5, -2.957), (-0.3333, 121.5, -2.957), (-0.5556, 121.5, -2.957), (-0.7778, 121.5, -2.957), (0.7778, 19.42, 1.829), (0.5556, 19.42, 1.829), (0.3333, 19.42, 1.829), (0.1111, 19.42, 1.829), (-0.1111, 19.42, 1.829), (-0.3333, 19.42, 1.829), (-0.5556, 19.42, 1.829), (-0.7778, 19.42, 1.829), (-0.7778, 120.3, -3.02), (-0.5556, 120.3, -3.02), (-0.3333, 120.3, -3.02), (-0.1111, 120.3, -3.02), (0.1111, 120.3, -3.02), (0.3333, 120.3, -3.02), (0.5556, 120.3, -3.02), (0.7778, 120.3, -3.02), (-0.7778, 25.92, 0.2826), (-0.5556, 25.92, 0.2826), (-0.08868, 29.52, -0.076), (-0.02859, 29.94, -0.08433), (0.02859, 29.37, -0.08195), (0.08868, 29.21, -0.07803), (0.5556, 25.92, 0.2826), (0.7778, 25.92, 0.2826), (-0.7778, 40.58, -0.9553), (-0.5556, 40.58, -0.9553), (-0.08868, 36.09, -0.6157), (-0.02859, 36.13, -0.624), (0.02859, 35.75, -0.6238), (0.08868, 35.77, -0.6196), (0.5556, 40.58, -0.9553), (0.7778, 40.58, -0.9553), (-0.7778, 55.0, -1.899), (-0.5556, 55.0, -1.899), (-0.3333, 55.23, -1.895), (-0.1111, 55.23, -1.895), (0.1111, 55.23, -1.895), (0.3333, 55.23, -1.895), (0.5556, 55.0, -1.899), (0.7778, 55.0, -1.899), (-0.7778, 72.63, -2.449), (-0.5556, 72.63, -2.449), (-0.3333, 72.63, -2.449), (-0.1111, 72.63, -2.449), (0.1111, 72.63, -2.449), (0.3333, 72.63, -2.449), (0.5556, 72.63, -2.449), (0.7778, 72.63, -2.449), (-0.7778, 93.02, -2.794), (-0.5556, 93.02, -2.794), (-0.3333, 93.02, -2.794), (-0.1111, 93.02, -2.794), (0.1111, 93.02, -2.794), (0.3333, 93.02, -2.794), (0.5556, 93.02, -2.794), (0.7778, 93.02, -2.794), (0.6702, 28.17, 0.4042), (0.448, 28.17, 0.4042), (0.2258, 28.17, 0.4042), (0.003532, 28.17, 0.4042), (-0.2187, 28.17, 0.4042), (-0.4409, 28.17, 0.4042), (-0.6631, 28.17, 0.4042), (-0.8854, 27.95, 0.4001), (0.9094, 41.95, -0.8544), (0.6872, 41.55, -0.8522), (0.4649, 41.55, -0.8522), (0.2427, 41.55, -0.8522), (0.02048, 41.55, -0.8522), (-0.2017, 41.55, -0.8522), (-0.424, 41.55, -0.8522), (-0.6462, 41.55, -0.8522), (0.6702, 56.15, -1.799), (0.448, 56.15, -1.799), (0.2258, 56.15, -1.799), (0.003532, 56.15, -1.799), (-0.2187, 56.15, -1.799), (-0.4409, 56.15, -1.799), (-0.6631, 56.15, -1.799), (-0.8854, 56.31, -1.796), (0.7778, 73.76, -2.35), (0.5556, 73.76, -2.35), (0.3333, 73.76, -2.35), (0.1111, 73.76, -2.35), (-0.1111, 73.76, -2.35), (-0.3333, 73.76, -2.35), (-0.5556, 73.76, -2.35), (-0.7778, 73.76, -2.35), (0.7778, 94.36, -2.68), (0.5556, 94.36, -2.68), (0.3333, 94.36, -2.68), (0.1111, 94.36, -2.68), (-0.1111, 94.36, -2.68), (-0.3333, 94.36, -2.68), (-0.5556, 94.36, -2.68), (-0.7778, 94.36, -2.68), (-0.0759, -44.28, 1.216), (-0.04176, -44.28, 1.216), (0.04138, -44.28, 1.216), (0.07551, -44.28, 1.216), (-0.0759, -46.35, 0.9789), (-0.04176, -46.35, 0.9789), (0.04138, -46.35, 0.9789), (0.07551, -46.35, 0.9789), (0.7555, 20.45, 1.617), (0.5332, 20.45, 1.617), (0.311, 20.45, 1.617), (0.08879, 20.45, 1.617), (-0.1334, 20.45, 1.617), (-0.3557, 20.45, 1.617), (-0.5779, 20.45, 1.617), (-0.8001, 20.45, 1.617), (0.7544, 70.05, -2.228), (0.5322, 70.05, -2.228), (0.3099, 70.08, -2.228), (0.08772, 70.08, -2.228), (-0.1345, 70.08, -2.228), (-0.3567, 70.08, -2.228), (-0.5789, 70.05, -2.228), (-0.8012, 70.05, -2.228), (0.7778, 100.9, -2.758), (0.5556, 100.9, -2.758), (0.3333, 100.9, -2.758), (0.1111, 100.9, -2.758), (-0.1111, 100.9, -2.758), (-0.3333, 100.9, -2.758), (-0.5556, 100.9, -2.758), (-0.7778, 100.9, -2.758), (-1.018, 28.37, 0.3897), (-1.018, 19.81, 1.924), (-1.018, 19.42, 1.829), (-1.018, 121.5, -2.957), (-1.018, 120.3, -3.02), (-1.018, 26.82, 0.2642), (-1.018, 94.36, -2.68), (-1.018, 73.76, -2.35), (-1.018, 56.05, -1.801), (-1.018, 42.04, -0.8549), (-1.018, 93.02, -2.794), (-1.018, 72.63, -2.449), (-1.018, 54.98, -1.9), (-1.018, 41.03, -0.9578), (-1.018, 29.66, 0.7515), (-1.018, 20.43, 1.938), (-1.018, 121.3, -2.926), (-1.018, 96.14, -2.311), (-1.018, 78.44, -1.759), (-1.018, 62.59, -1.127), (-1.018, 44.58, -0.1661), (1.018, 19.81, 1.924), (1.018, 19.42, 1.829), (1.018, 93.02, -2.794), (1.018, 120.3, -3.02), (1.018, 121.5, -2.957), (1.018, 28.37, 0.3897), (1.018, 26.82, 0.2642), (1.018, 41.03, -0.9578), (1.018, 54.98, -1.9), (1.018, 72.63, -2.449), (1.018, 94.36, -2.68), (1.018, 73.76, -2.35), (1.018, 56.05, -1.801), (1.018, 42.04, -0.8549), (1.018, 29.66, 0.7515), (1.018, 20.43, 1.938), (1.018, 121.3, -2.926), (1.018, 96.14, -2.311), (1.018, 78.44, -1.759), (1.018, 62.59, -1.127), (1.018, 44.58, -0.1661)], [], [(8, 9, 214, 213), (153, 185, 57, 7, 18), (26, 27, 191, 199), (113, 73, 1, 12), (42, 6, 4, 65), (50, 3, 1, 73), (58, 81, 8, 0), (81, 89, 9, 8), (89, 97, 10, 9), (97, 105, 11, 10), (105, 113, 12, 11), (41, 30, 201, 200), (37, 38, 204, 203), (7, 5, 190, 189), (25, 26, 199, 198), (37, 31, 202, 203), (42, 169, 121, 22, 6), (121, 129, 21, 22), (129, 137, 20, 21), (137, 177, 145, 19, 20), (145, 153, 18, 19), (34, 35, 227, 226), (0, 8, 213, 208), (33, 34, 226, 225), (32, 33, 225, 224), (28, 2, 207, 222), (4, 6, 187, 188), (24, 25, 198, 197), (30, 6, 187, 201), (32, 29, 223, 224), (1, 3, 211, 210), (11, 12, 209, 216), (23, 24, 197, 196), (12, 1, 210, 209), (36, 28, 222, 221), (5, 23, 196, 190), (40, 41, 200, 206), (10, 11, 216, 215), (14, 13, 146, 138), (138, 146, 147, 139), (139, 147, 148, 140), (140, 148, 149, 141), (141, 149, 150, 142), (142, 150, 151, 143), (143, 151, 152, 144), (144, 152, 153, 145), (15, 14, 138, 170, 130), (170, 138, 139, 171), (171, 139, 140, 172), (172, 140, 141, 173), (173, 141, 142, 174), (174, 142, 143, 175), (175, 143, 144, 176), (176, 144, 145, 177), (16, 15, 130, 122), (122, 130, 131, 123), (123, 131, 132, 124), (124, 132, 133, 125), (125, 133, 134, 126), (126, 134, 135, 127), (127, 135, 136, 128), (128, 136, 137, 129), (17, 16, 122, 114), (114, 122, 123, 115), (115, 123, 124, 116), (116, 124, 125, 117), (117, 125, 126, 118), (118, 126, 127, 119), (119, 127, 128, 120), (120, 128, 129, 121), (2, 17, 114, 162, 49), (162, 114, 115, 163), (163, 115, 116, 164), (164, 116, 117, 165), (165, 117, 118, 166), (166, 118, 119, 167), (167, 119, 120, 168), (168, 120, 121, 169), (24, 23, 106, 98), (98, 106, 107, 99), (99, 107, 108, 100), (100, 108, 109, 101), (101, 109, 110, 102), (102, 110, 111, 103), (103, 111, 112, 104), (104, 112, 113, 105), (25, 24, 98, 90), (90, 98, 99, 91), (91, 99, 100, 92), (92, 100, 101, 93), (93, 101, 102, 94), (94, 102, 103, 95), (95, 103, 104, 96), (96, 104, 105, 97), (26, 25, 90, 82), (82, 90, 91, 83), (83, 91, 92, 84), (84, 92, 93, 85), (85, 93, 94, 86), (86, 94, 95, 87), (87, 95, 96, 88), (88, 96, 97, 89), (27, 26, 82, 74), (74, 82, 83, 75), (75, 83, 84, 76), (85, 77, 155, 159), (77, 85, 86, 78), (87, 79, 157, 161), (79, 87, 88, 80), (80, 88, 89, 81), (4, 27, 74, 65), (65, 74, 75, 64), (64, 75, 76, 63), (63, 76, 77, 62), (62, 77, 78, 61), (61, 78, 79, 60), (60, 79, 80, 59), (59, 80, 81, 58), (7, 57, 66, 5), (57, 56, 67, 66), (56, 55, 68, 67), (55, 54, 69, 68), (54, 53, 70, 69), (53, 52, 71, 70), (52, 51, 72, 71), (51, 50, 73, 72), (2, 49, 58, 0), (49, 48, 59, 58), (48, 47, 60, 59), (47, 46, 61, 60), (46, 45, 62, 61), (45, 44, 63, 62), (44, 43, 64, 63), (43, 42, 65, 64), (23, 5, 66, 106), (106, 66, 67, 107), (107, 67, 68, 108), (108, 68, 69, 109), (109, 69, 70, 110), (110, 70, 71, 111), (111, 71, 72, 112), (112, 72, 73, 113), (13, 3, 50, 178, 146), (178, 50, 51, 179), (179, 51, 52, 180), (180, 52, 53, 181), (181, 53, 54, 182), (182, 54, 55, 183), (183, 55, 56, 184), (184, 56, 57, 185), (154, 158, 159, 155), (156, 160, 161, 157), (86, 87, 161, 160), (84, 85, 159, 158), (78, 86, 160, 156), (79, 78, 156, 157), (76, 84, 158, 154), (77, 76, 154, 155), (43, 168, 169, 42), (44, 167, 168, 43), (45, 166, 167, 44), (46, 165, 166, 45), (47, 164, 165, 46), (48, 163, 164, 47), (49, 162, 163, 48), (136, 176, 177, 137), (135, 175, 176, 136), (134, 174, 175, 135), (133, 173, 174, 134), (132, 172, 173, 133), (131, 171, 172, 132), (130, 170, 171, 131), (152, 184, 185, 153), (151, 183, 184, 152), (150, 182, 183, 151), (149, 181, 182, 150), (148, 180, 181, 149), (147, 179, 180, 148), (146, 178, 179, 147), (192, 189, 190, 196), (187, 186, 191, 188), (186, 195, 199, 191), (195, 194, 198, 199), (194, 193, 197, 198), (193, 192, 196, 197), (186, 195, 206, 200), (187, 186, 200, 201), (193, 192, 203, 204), (194, 193, 204, 205), (195, 194, 205, 206), (189, 192, 203, 202), (27, 4, 188, 191), (38, 39, 205, 204), (39, 40, 206, 205), (31, 7, 189, 202), (209, 210, 211, 217), (208, 213, 212, 207), (213, 214, 220, 212), (214, 215, 219, 220), (215, 216, 218, 219), (216, 209, 217, 218), (207, 212, 221, 222), (220, 219, 226, 227), (211, 217, 224, 223), (212, 220, 227, 221), (218, 217, 224, 225), (219, 218, 225, 226), (35, 36, 221, 227), (29, 3, 211, 223), (9, 10, 215, 214), (2, 0, 208, 207)])
_uv = me_cube_003.uv_layers.new(name='UVMap')
_uv.uv.foreach_set('vector', [0.8095, 0.6057, 0.8139, 0.6057, 0.8139, 0.6057, 0.8095, 0.6057, 0.9392, 0.4353, 0.9403, 0.4353, 0.9436, 0.4353, 0.9436, 0.4383, 0.9392, 0.4383, 0.8139, 0.5793, 0.8095, 0.5793, 0.8095, 0.5793, 0.8139, 0.5793, 0.9392, 0.4881, 0.9436, 0.4881, 0.9436, 0.4911, 0.9392, 0.4911, 0.8022, 0.5529, 0.8051, 0.5529, 0.8051, 0.5793, 0.8022, 0.5793, 0.855, 0.5529, 0.8579, 0.5529, 0.8579, 0.5793, 0.855, 0.5793, 0.9172, 0.4881, 0.9216, 0.4881, 0.9216, 0.4911, 0.9172, 0.4911, 0.9216, 0.4881, 0.926, 0.4881, 0.926, 0.4911, 0.9216, 0.4911, 0.926, 0.4881, 0.9304, 0.4881, 0.9304, 0.4911, 0.926, 0.4911, 0.9304, 0.4881, 0.9348, 0.4881, 0.9348, 0.4911, 0.9304, 0.4911, 0.9348, 0.4881, 0.9392, 0.4881, 0.9392, 0.4911, 0.9348, 0.4911, 0.8776, 0.3855, 0.8776, 0.3855, 0.8776, 0.3855, 0.8776, 0.3855, 0.8776, 0.3855, 0.8776, 0.3855, 0.8776, 0.3855, 0.8776, 0.3855, 0.8315, 0.5529, 0.8315, 0.5793, 0.8315, 0.5793, 0.8315, 0.5529, 0.8183, 0.5793, 0.8139, 0.5793, 0.8139, 0.5793, 0.8183, 0.5793, 0.8776, 0.3855, 0.8776, 0.3855, 0.8776, 0.3855, 0.8776, 0.3855, 0.9172, 0.4353, 0.9181, 0.4353, 0.9216, 0.4353, 0.9216, 0.4383, 0.9172, 0.4383, 0.9216, 0.4353, 0.926, 0.4353, 0.926, 0.4383, 0.9216, 0.4383, 0.926, 0.4353, 0.9304, 0.4353, 0.9304, 0.4383, 0.926, 0.4383, 0.9304, 0.4353, 0.9339, 0.4353, 0.9348, 0.4353, 0.9348, 0.4383, 0.9304, 0.4383, 0.9348, 0.4353, 0.9392, 0.4353, 0.9392, 0.4383, 0.9348, 0.4383, 0.8776, 0.3855, 0.8776, 0.3855, 0.8776, 0.3855, 0.8776, 0.3855, 0.8051, 0.6057, 0.8095, 0.6057, 0.8095, 0.6057, 0.8051, 0.6057, 0.8776, 0.3855, 0.8776, 0.3855, 0.8776, 0.3855, 0.8776, 0.3855, 0.8776, 0.3855, 0.8776, 0.3855, 0.8776, 0.3855, 0.8776, 0.3855, 0.8776, 0.3855, 0.8776, 0.3855, 0.8776, 0.3855, 0.8776, 0.3855, 0.8051, 0.5793, 0.8051, 0.5529, 0.8051, 0.5529, 0.8051, 0.5793, 0.8227, 0.5793, 0.8183, 0.5793, 0.8183, 0.5793, 0.8227, 0.5793, 0.8776, 0.3855, 0.8776, 0.3855, 0.8776, 0.3855, 0.8776, 0.3855, 0.8776, 0.3855, 0.8776, 0.3855, 0.8776, 0.3855, 0.8776, 0.3855, 0.8579, 0.5793, 0.8579, 0.5529, 0.8579, 0.5529, 0.8579, 0.5793, 0.8227, 0.6057, 0.8271, 0.6057, 0.8271, 0.6057, 0.8227, 0.6057, 0.8271, 0.5793, 0.8227, 0.5793, 0.8227, 0.5793, 0.8271, 0.5793, 0.8271, 0.6057, 0.8315, 0.6057, 0.8315, 0.6057, 0.8271, 0.6057, 0.8776, 0.3855, 0.8776, 0.3855, 0.8776, 0.3855, 0.8776, 0.3855, 0.8315, 0.5793, 0.8271, 0.5793, 0.8271, 0.5793, 0.8315, 0.5793, 0.8776, 0.3855, 0.8776, 0.3855, 0.8776, 0.3855, 0.8776, 0.3855, 0.8183, 0.6057, 0.8227, 0.6057, 0.8227, 0.6057, 0.8183, 0.6057, 0.9348, 0.4119, 0.9392, 0.4119, 0.9392, 0.4148, 0.9348, 0.4148, 0.9348, 0.4148, 0.9392, 0.4148, 0.9392, 0.4177, 0.9348, 0.4177, 0.9348, 0.4177, 0.9392, 0.4177, 0.9392, 0.4207, 0.9348, 0.4207, 0.9348, 0.4207, 0.9392, 0.4207, 0.9392, 0.4236, 0.9348, 0.4236, 0.9348, 0.4236, 0.9392, 0.4236, 0.9392, 0.4265, 0.9348, 0.4265, 0.9348, 0.4265, 0.9392, 0.4265, 0.9392, 0.4295, 0.9348, 0.4295, 0.9348, 0.4295, 0.9392, 0.4295, 0.9392, 0.4324, 0.9348, 0.4324, 0.9348, 0.4324, 0.9392, 0.4324, 0.9392, 0.4353, 0.9348, 0.4353, 0.9304, 0.4119, 0.9348, 0.4119, 0.9348, 0.4148, 0.9339, 0.4148, 0.9304, 0.4148, 0.9402, 0.2724, 0.9411, 0.2724, 0.9411, 0.2754, 0.9402, 0.2754, 0.9402, 0.2754, 0.9411, 0.2754, 0.9411, 0.2783, 0.9402, 0.2783, 0.9402, 0.2783, 0.9411, 0.2783, 0.9411, 0.2812, 0.9402, 0.2812, 0.9402, 0.2812, 0.9411, 0.2812, 0.9411, 0.2842, 0.9402, 0.2842, 0.9402, 0.2842, 0.9411, 0.2842, 0.9411, 0.2871, 0.9402, 0.2871, 0.9402, 0.2871, 0.9411, 0.2871, 0.9411, 0.29, 0.9402, 0.29, 0.9402, 0.29, 0.9411, 0.29, 0.9411, 0.293, 0.9402, 0.293, 0.926, 0.4119, 0.9304, 0.4119, 0.9304, 0.4148, 0.926, 0.4148, 0.9399, 0.2901, 0.9443, 0.2901, 0.9443, 0.293, 0.9399, 0.293, 0.926, 0.4177, 0.9304, 0.4177, 0.9304, 0.4207, 0.926, 0.4207, 0.9399, 0.2959, 0.9443, 0.2959, 0.9443, 0.2989, 0.9399, 0.2989, 0.926, 0.4236, 0.9304, 0.4236, 0.9304, 0.4265, 0.926, 0.4265, 0.9399, 0.3018, 0.9443, 0.3018, 0.9443, 0.3047, 0.9399, 0.3047, 0.926, 0.4295, 0.9304, 0.4295, 0.9304, 0.4324, 0.926, 0.4324, 0.9399, 0.3077, 0.9443, 0.3077, 0.9443, 0.3106, 0.9399, 0.3106, 0.9216, 0.4119, 0.926, 0.4119, 0.926, 0.4148, 0.9216, 0.4148, 0.9355, 0.2901, 0.9399, 0.2901, 0.9399, 0.293, 0.9355, 0.293, 0.9216, 0.4177, 0.926, 0.4177, 0.926, 0.4207, 0.9216, 0.4207, 0.9355, 0.2959, 0.9399, 0.2959, 0.9399, 0.2989, 0.9355, 0.2989, 0.9216, 0.4236, 0.926, 0.4236, 0.926, 0.4265, 0.9216, 0.4265, 0.9355, 0.3018, 0.9399, 0.3018, 0.9399, 0.3047, 0.9355, 0.3047, 0.9216, 0.4295, 0.926, 0.4295, 0.926, 0.4324, 0.9216, 0.4324, 0.9355, 0.3077, 0.9399, 0.3077, 0.9399, 0.3106, 0.9355, 0.3106, 0.9172, 0.4119, 0.9216, 0.4119, 0.9216, 0.4148, 0.9181, 0.4148, 0.9172, 0.4148, 0.9181, 0.4148, 0.9216, 0.4148, 0.9216, 0.4177, 0.9181, 0.4177, 0.9181, 0.4177, 0.9216, 0.4177, 0.9216, 0.4207, 0.9181, 0.4207, 0.9181, 0.4207, 0.9216, 0.4207, 0.9216, 0.4236, 0.9181, 0.4236, 0.9181, 0.4236, 0.9216, 0.4236, 0.9216, 0.4265, 0.9181, 0.4265, 0.9181, 0.4265, 0.9216, 0.4265, 0.9216, 0.4295, 0.9181, 0.4295, 0.9181, 0.4295, 0.9216, 0.4295, 0.9216, 0.4324, 0.9181, 0.4324, 0.9181, 0.4324, 0.9216, 0.4324, 0.9216, 0.4353, 0.9181, 0.4353, 0.9348, 0.4647, 0.9392, 0.4647, 0.9392, 0.4676, 0.9348, 0.4676, 0.9348, 0.4676, 0.9392, 0.4676, 0.9392, 0.4705, 0.9348, 0.4705, 0.9348, 0.4705, 0.9392, 0.4705, 0.9392, 0.4735, 0.9348, 0.4735, 0.9348, 0.4735, 0.9392, 0.4735, 0.9392, 0.4764, 0.9348, 0.4764, 0.9348, 0.4764, 0.9392, 0.4764, 0.9392, 0.4793, 0.9348, 0.4793, 0.9348, 0.4793, 0.9392, 0.4793, 0.9392, 0.4823, 0.9348, 0.4823, 0.9348, 0.4823, 0.9392, 0.4823, 0.9392, 0.4852, 0.9348, 0.4852, 0.9348, 0.4852, 0.9392, 0.4852, 0.9392, 0.4881, 0.9348, 0.4881, 0.9304, 0.4647, 0.9348, 0.4647, 0.9348, 0.4676, 0.9304, 0.4676, 0.9304, 0.4676, 0.9348, 0.4676, 0.9348, 0.4705, 0.9304, 0.4705, 0.9304, 0.4705, 0.9348, 0.4705, 0.9348, 0.4735, 0.9304, 0.4735, 0.9304, 0.4735, 0.9348, 0.4735, 0.9348, 0.4764, 0.9304, 0.4764, 0.9304, 0.4764, 0.9348, 0.4764, 0.9348, 0.4793, 0.9304, 0.4793, 0.9304, 0.4793, 0.9348, 0.4793, 0.9348, 0.4823, 0.9304, 0.4823, 0.9304, 0.4823, 0.9348, 0.4823, 0.9348, 0.4852, 0.9304, 0.4852, 0.9304, 0.4852, 0.9348, 0.4852, 0.9348, 0.4881, 0.9304, 0.4881, 0.926, 0.4647, 0.9304, 0.4647, 0.9304, 0.4676, 0.926, 0.4676, 0.926, 0.4676, 0.9304, 0.4676, 0.9304, 0.4705, 0.926, 0.4705, 0.926, 0.4705, 0.9304, 0.4705, 0.9304, 0.4735, 0.926, 0.4735, 0.926, 0.4735, 0.9304, 0.4735, 0.9304, 0.4764, 0.926, 0.4764, 0.926, 0.4764, 0.9304, 0.4764, 0.9304, 0.4793, 0.926, 0.4793, 0.926, 0.4793, 0.9304, 0.4793, 0.9304, 0.4823, 0.926, 0.4823, 0.926, 0.4823, 0.9304, 0.4823, 0.9304, 0.4852, 0.926, 0.4852, 0.926, 0.4852, 0.9304, 0.4852, 0.9304, 0.4881, 0.926, 0.4881, 0.9216, 0.4647, 0.926, 0.4647, 0.926, 0.4676, 0.9216, 0.4676, 0.9216, 0.4676, 0.926, 0.4676, 0.926, 0.4705, 0.9216, 0.4705, 0.9216, 0.4705, 0.926, 0.4705, 0.926, 0.4735, 0.9216, 0.4735, 0.8139, 0.5621, 0.8095, 0.5621, 0.8095, 0.5621, 0.8139, 0.5621, 0.9216, 0.4764, 0.926, 0.4764, 0.926, 0.4793, 0.9216, 0.4793, 0.8139, 0.5679, 0.8095, 0.5679, 0.8095, 0.5679, 0.8139, 0.5679, 0.9216, 0.4823, 0.926, 0.4823, 0.926, 0.4852, 0.9216, 0.4852, 0.9216, 0.4852, 0.926, 0.4852, 0.926, 0.4881, 0.9216, 0.4881, 0.9172, 0.4647, 0.9216, 0.4647, 0.9216, 0.4676, 0.9172, 0.4676, 0.9172, 0.4676, 0.9216, 0.4676, 0.9216, 0.4705, 0.9172, 0.4705, 0.9172, 0.4705, 0.9216, 0.4705, 0.9216, 0.4735, 0.9172, 0.4735, 0.9172, 0.4735, 0.9216, 0.4735, 0.9216, 0.4764, 0.9172, 0.4764, 0.9172, 0.4764, 0.9216, 0.4764, 0.9216, 0.4793, 0.9172, 0.4793, 0.9172, 0.4793, 0.9216, 0.4793, 0.9216, 0.4823, 0.9172, 0.4823, 0.9172, 0.4823, 0.9216, 0.4823, 0.9216, 0.4852, 0.9172, 0.4852, 0.9172, 0.4852, 0.9216, 0.4852, 0.9216, 0.4881, 0.9172, 0.4881, 0.8315, 0.5529, 0.8344, 0.5529, 0.8344, 0.5793, 0.8315, 0.5793, 0.8344, 0.5529, 0.8374, 0.5529, 0.8374, 0.5793, 0.8344, 0.5793, 0.8374, 0.5529, 0.8403, 0.5529, 0.8403, 0.5793, 0.8374, 0.5793, 0.8403, 0.5529, 0.8432, 0.5529, 0.8432, 0.5793, 0.8403, 0.5793, 0.8432, 0.5529, 0.8462, 0.5529, 0.8462, 0.5793, 0.8432, 0.5793, 0.8462, 0.5529, 0.8491, 0.5529, 0.8491, 0.5793, 0.8462, 0.5793, 0.8491, 0.5529, 0.852, 0.5529, 0.852, 0.5793, 0.8491, 0.5793, 0.852, 0.5529, 0.855, 0.5529, 0.855, 0.5793, 0.852, 0.5793, 0.7787, 0.5529, 0.7816, 0.5529, 0.7816, 0.5793, 0.7787, 0.5793, 0.7816, 0.5529, 0.7846, 0.5529, 0.7846, 0.5793, 0.7816, 0.5793, 0.7846, 0.5529, 0.7875, 0.5529, 0.7875, 0.5793, 0.7846, 0.5793, 0.7875, 0.5529, 0.7904, 0.5529, 0.7904, 0.5793, 0.7875, 0.5793, 0.7904, 0.5529, 0.7934, 0.5529, 0.7934, 0.5793, 0.7904, 0.5793, 0.7934, 0.5529, 0.7963, 0.5529, 0.7963, 0.5793, 0.7934, 0.5793, 0.7963, 0.5529, 0.7992, 0.5529, 0.7992, 0.5793, 0.7963, 0.5793, 0.7992, 0.5529, 0.8022, 0.5529, 0.8022, 0.5793, 0.7992, 0.5793, 0.9392, 0.4647, 0.9436, 0.4647, 0.9436, 0.4676, 0.9392, 0.4676, 0.9392, 0.4676, 0.9436, 0.4676, 0.9436, 0.4705, 0.9392, 0.4705, 0.9392, 0.4705, 0.9436, 0.4705, 0.9436, 0.4735, 0.9392, 0.4735, 0.9392, 0.4735, 0.9436, 0.4735, 0.9436, 0.4764, 0.9392, 0.4764, 0.9392, 0.4764, 0.9436, 0.4764, 0.9436, 0.4793, 0.9392, 0.4793, 0.9392, 0.4793, 0.9436, 0.4793, 0.9436, 0.4823, 0.9392, 0.4823, 0.9392, 0.4823, 0.9436, 0.4823, 0.9436, 0.4852, 0.9392, 0.4852, 0.9392, 0.4852, 0.9436, 0.4852, 0.9436, 0.4881, 0.9392, 0.4881, 0.9392, 0.4119, 0.9436, 0.4119, 0.9436, 0.4148, 0.9403, 0.4148, 0.9392, 0.4148, 0.9403, 0.4148, 0.9436, 0.4148, 0.9436, 0.4177, 0.9403, 0.4177, 0.9403, 0.4177, 0.9436, 0.4177, 0.9436, 0.4207, 0.9403, 0.4207, 0.9403, 0.4207, 0.9436, 0.4207, 0.9436, 0.4236, 0.9403, 0.4236, 0.9403, 0.4236, 0.9436, 0.4236, 0.9436, 0.4265, 0.9403, 0.4265, 0.9403, 0.4265, 0.9436, 0.4265, 0.9436, 0.4295, 0.9403, 0.4295, 0.9403, 0.4295, 0.9436, 0.4295, 0.9436, 0.4324, 0.9403, 0.4324, 0.9403, 0.4324, 0.9436, 0.4324, 0.9436, 0.4353, 0.9403, 0.4353, 0.8095, 0.5591, 0.8139, 0.5591, 0.8139, 0.5621, 0.8095, 0.5621, 0.8095, 0.565, 0.8139, 0.565, 0.8139, 0.5679, 0.8095, 0.5679, 0.8139, 0.565, 0.8139, 0.5679, 0.8139, 0.5679, 0.8139, 0.565, 0.8139, 0.5591, 0.8139, 0.5621, 0.8139, 0.5621, 0.8139, 0.5591, 0.8095, 0.565, 0.8139, 0.565, 0.8139, 0.565, 0.8095, 0.565, 0.8095, 0.5679, 0.8095, 0.565, 0.8095, 0.565, 0.8095, 0.5679, 0.8095, 0.5591, 0.8139, 0.5591, 0.8139, 0.5591, 0.8095, 0.5591, 0.8095, 0.5621, 0.8095, 0.5591, 0.8095, 0.5591, 0.8095, 0.5621, 0.9235, 0.29, 0.9244, 0.29, 0.9244, 0.293, 0.9235, 0.293, 0.9235, 0.2871, 0.9244, 0.2871, 0.9244, 0.29, 0.9235, 0.29, 0.9235, 0.2842, 0.9244, 0.2842, 0.9244, 0.2871, 0.9235, 0.2871, 0.9235, 0.2812, 0.9244, 0.2812, 0.9244, 0.2842, 0.9235, 0.2842, 0.9235, 0.2783, 0.9244, 0.2783, 0.9244, 0.2812, 0.9235, 0.2812, 0.9235, 0.2754, 0.9244, 0.2754, 0.9244, 0.2783, 0.9235, 0.2783, 0.9235, 0.2724, 0.9244, 0.2724, 0.9244, 0.2754, 0.9235, 0.2754, 0.9304, 0.4324, 0.9339, 0.4324, 0.9339, 0.4353, 0.9304, 0.4353, 0.9304, 0.4295, 0.9339, 0.4295, 0.9339, 0.4324, 0.9304, 0.4324, 0.9304, 0.4265, 0.9339, 0.4265, 0.9339, 0.4295, 0.9304, 0.4295, 0.9304, 0.4236, 0.9339, 0.4236, 0.9339, 0.4265, 0.9304, 0.4265, 0.9304, 0.4207, 0.9339, 0.4207, 0.9339, 0.4236, 0.9304, 0.4236, 0.9304, 0.4177, 0.9339, 0.4177, 0.9339, 0.4207, 0.9304, 0.4207, 0.9304, 0.4148, 0.9339, 0.4148, 0.9339, 0.4177, 0.9304, 0.4177, 0.9455, 0.29, 0.9466, 0.29, 0.9466, 0.293, 0.9455, 0.293, 0.9455, 0.2871, 0.9466, 0.2871, 0.9466, 0.29, 0.9455, 0.29, 0.9455, 0.2842, 0.9466, 0.2842, 0.9466, 0.2871, 0.9455, 0.2871, 0.9455, 0.2812, 0.9466, 0.2812, 0.9466, 0.2842, 0.9455, 0.2842, 0.9455, 0.2783, 0.9466, 0.2783, 0.9466, 0.2812, 0.9455, 0.2812, 0.9455, 0.2754, 0.9466, 0.2754, 0.9466, 0.2783, 0.9455, 0.2783, 0.9455, 0.2724, 0.9466, 0.2724, 0.9466, 0.2754, 0.9455, 0.2754, 0.9304, 0.3236, 0.9348, 0.3236, 0.9348, 0.35, 0.9304, 0.35, 0.9084, 0.3236, 0.9128, 0.3236, 0.9128, 0.35, 0.9084, 0.35, 0.9128, 0.3236, 0.9172, 0.3236, 0.9172, 0.35, 0.9128, 0.35, 0.9172, 0.3236, 0.9216, 0.3236, 0.9216, 0.35, 0.9172, 0.35, 0.9216, 0.3236, 0.926, 0.3236, 0.926, 0.35, 0.9216, 0.35, 0.926, 0.3236, 0.9304, 0.3236, 0.9304, 0.35, 0.926, 0.35, 0.9128, 0.3236, 0.9172, 0.3236, 0.9172, 0.3236, 0.9128, 0.3236, 0.9084, 0.3236, 0.9128, 0.3236, 0.9128, 0.3236, 0.9084, 0.3236, 0.926, 0.3236, 0.9304, 0.3236, 0.9304, 0.3236, 0.926, 0.3236, 0.9216, 0.3236, 0.926, 0.3236, 0.926, 0.3236, 0.9216, 0.3236, 0.9172, 0.3236, 0.9216, 0.3236, 0.9216, 0.3236, 0.9172, 0.3236, 0.9348, 0.3236, 0.9304, 0.3236, 0.9304, 0.3236, 0.9348, 0.3236, 0.8095, 0.5793, 0.8051, 0.5793, 0.8051, 0.5793, 0.8095, 0.5793, 0.8776, 0.3855, 0.8776, 0.3855, 0.8776, 0.3855, 0.8776, 0.3855, 0.8776, 0.3855, 0.8776, 0.3855, 0.8776, 0.3855, 0.8776, 0.3855, 0.8776, 0.3855, 0.8776, 0.3855, 0.8776, 0.3855, 0.8776, 0.3855, 0.9304, 0.2708, 0.9348, 0.2708, 0.9348, 0.2972, 0.9304, 0.2972, 0.9084, 0.2708, 0.9128, 0.2708, 0.9128, 0.2972, 0.9084, 0.2972, 0.9128, 0.2708, 0.9172, 0.2708, 0.9172, 0.2972, 0.9128, 0.2972, 0.9172, 0.2708, 0.9216, 0.2708, 0.9216, 0.2972, 0.9172, 0.2972, 0.9216, 0.2708, 0.926, 0.2708, 0.926, 0.2972, 0.9216, 0.2972, 0.926, 0.2708, 0.9304, 0.2708, 0.9304, 0.2972, 0.926, 0.2972, 0.9084, 0.2972, 0.9128, 0.2972, 0.9128, 0.2972, 0.9084, 0.2972, 0.9172, 0.2972, 0.9216, 0.2972, 0.9216, 0.2972, 0.9172, 0.2972, 0.9348, 0.2972, 0.9304, 0.2972, 0.9304, 0.2972, 0.9348, 0.2972, 0.9128, 0.2972, 0.9172, 0.2972, 0.9172, 0.2972, 0.9128, 0.2972, 0.926, 0.2972, 0.9304, 0.2972, 0.9304, 0.2972, 0.926, 0.2972, 0.9216, 0.2972, 0.926, 0.2972, 0.926, 0.2972, 0.9216, 0.2972, 0.8776, 0.3855, 0.8776, 0.3855, 0.8776, 0.3855, 0.8776, 0.3855, 0.8776, 0.3855, 0.8776, 0.3855, 0.8776, 0.3855, 0.8776, 0.3855, 0.8139, 0.6057, 0.8183, 0.6057, 0.8183, 0.6057, 0.8139, 0.6057, 0.7787, 0.5529, 0.7787, 0.5793, 0.7787, 0.5793, 0.7787, 0.5529])
me_cube_003.materials.append(mat_material_008)
me_cube_003.update()
me_cylinder_002 = bpy.data.meshes.new('Cylinder.002')
me_cylinder_002.from_pydata([(7.451e-09, 1.0, -0.25), (7.451e-09, 1.0, 0.25), (0.7071, 0.7071, -0.25), (0.7071, 0.7071, 0.25), (1.0, -2.881e-08, -0.25), (1.0, -2.881e-08, 0.25), (0.7071, -0.7071, -0.25), (0.7071, -0.7071, 0.25), (-7.997e-08, -1.0, -0.25), (-7.997e-08, -1.0, 0.25), (-0.7071, -0.7071, -0.25), (-0.7071, -0.7071, 0.25), (-1.0, 2.683e-08, -0.25), (-1.0, 2.683e-08, 0.25), (-0.7071, 0.7071, -0.25), (-0.7071, 0.7071, 0.25)], [], [(0, 1, 3, 2), (2, 3, 5, 4), (4, 5, 7, 6), (6, 7, 9, 8), (8, 9, 11, 10), (10, 11, 13, 12), (3, 1, 15, 13, 11, 9, 7, 5), (12, 13, 15, 14), (14, 15, 1, 0), (0, 2, 4, 6, 8, 10, 12, 14)])
_uv = me_cylinder_002.uv_layers.new(name='UVMap')
_uv.uv.foreach_set('vector', [0.8611, 0.5605, 0.8611, 0.6106, 0.8486, 0.6106, 0.8486, 0.5605, 0.8486, 0.5605, 0.8486, 0.6106, 0.836, 0.6106, 0.836, 0.5605, 0.836, 0.5605, 0.836, 0.6106, 0.8235, 0.6106, 0.8235, 0.5605, 0.8235, 0.5605, 0.8235, 0.6106, 0.811, 0.6106, 0.811, 0.5605, 0.811, 0.5605, 0.811, 0.6106, 0.7985, 0.6106, 0.7985, 0.5605, 0.7985, 0.5605, 0.7985, 0.6106, 0.786, 0.6106, 0.786, 0.5605, 0.803, 0.5525, 0.786, 0.5595, 0.7689, 0.5525, 0.7619, 0.5354, 0.7689, 0.5184, 0.786, 0.5114, 0.803, 0.5184, 0.81, 0.5354, 0.786, 0.5605, 0.786, 0.6106, 0.7734, 0.6106, 0.7734, 0.5605, 0.7734, 0.5605, 0.7734, 0.6106, 0.7609, 0.6106, 0.7609, 0.5605, 0.836, 0.5595, 0.8531, 0.5525, 0.8601, 0.5354, 0.8531, 0.5184, 0.836, 0.5114, 0.819, 0.5184, 0.812, 0.5354, 0.819, 0.5525])
me_cylinder_002.materials.append(mat_material_003)
me_cylinder_002.update()
me_cylinder_003 = bpy.data.meshes.new('Cylinder.003')
me_cylinder_003.from_pydata([(0.0, 1.0, -0.25), (0.0, 1.0, 0.25), (0.7071, 0.7071, -0.25), (0.7071, 0.7071, 0.25), (1.0, 0.0, -0.25), (1.0, 0.0, 0.25), (0.7071, -0.7071, -0.25), (0.7071, -0.7071, 0.25), (-1.192e-07, -1.0, -0.25), (-1.192e-07, -1.0, 0.25), (-0.7071, -0.7071, -0.25), (-0.7071, -0.7071, 0.25), (-1.0, 0.0, -0.25), (-1.0, 0.0, 0.25), (-0.7071, 0.7071, -0.25), (-0.7071, 0.7071, 0.25)], [], [(0, 1, 3, 2), (2, 3, 5, 4), (4, 5, 7, 6), (6, 7, 9, 8), (8, 9, 11, 10), (10, 11, 13, 12), (3, 1, 15, 13, 11, 9, 7, 5), (12, 13, 15, 14), (14, 15, 1, 0), (0, 2, 4, 6, 8, 10, 12, 14)])
_uv = me_cylinder_003.uv_layers.new(name='UVMap')
_uv.uv.foreach_set('vector', [0.8607, 0.5635, 0.8607, 0.6102, 0.849, 0.6102, 0.849, 0.5635, 0.849, 0.5635, 0.849, 0.6102, 0.8373, 0.6102, 0.8373, 0.5635, 0.8373, 0.5635, 0.8373, 0.6102, 0.8257, 0.6102, 0.8257, 0.5635, 0.8257, 0.5635, 0.8257, 0.6102, 0.814, 0.6102, 0.814, 0.5635, 0.814, 0.5635, 0.814, 0.6102, 0.8023, 0.6102, 0.8023, 0.5635, 0.8023, 0.5635, 0.8023, 0.6102, 0.7907, 0.6102, 0.7907, 0.5635, 0.8065, 0.556, 0.7907, 0.5626, 0.7748, 0.556, 0.7683, 0.5402, 0.7748, 0.5243, 0.7907, 0.5178, 0.8065, 0.5243, 0.8131, 0.5402, 0.7907, 0.5635, 0.7907, 0.6102, 0.779, 0.6102, 0.779, 0.5635, 0.779, 0.5635, 0.779, 0.6102, 0.7673, 0.6102, 0.7673, 0.5635, 0.8373, 0.5626, 0.8532, 0.556, 0.8597, 0.5402, 0.8532, 0.5243, 0.8373, 0.5178, 0.8215, 0.5243, 0.8149, 0.5402, 0.8215, 0.556])
me_cylinder_003.materials.append(mat_material_003)
me_cylinder_003.update()
me_cylinder_004 = bpy.data.meshes.new('Cylinder.004')
me_cylinder_004.from_pydata([(1.192e-07, 1.0, -0.25), (1.192e-07, 1.0, 0.25), (0.7071, 0.7071, -0.25), (0.7071, 0.7071, 0.25), (1.0, 0.0, -0.25), (1.0, 0.0, 0.25), (0.7071, -0.7071, -0.25), (0.7071, -0.7071, 0.25), (0.0, -1.0, -0.25), (0.0, -1.0, 0.25), (-0.7071, -0.7071, -0.25), (-0.7071, -0.7071, 0.25), (-1.0, 0.0, -0.25), (-1.0, 0.0, 0.25), (-0.7071, 0.7071, -0.25), (-0.7071, 0.7071, 0.25)], [], [(0, 1, 3, 2), (2, 3, 5, 4), (4, 5, 7, 6), (6, 7, 9, 8), (8, 9, 11, 10), (10, 11, 13, 12), (3, 1, 15, 13, 11, 9, 7, 5), (12, 13, 15, 14), (14, 15, 1, 0), (0, 2, 4, 6, 8, 10, 12, 14)])
_uv = me_cylinder_004.uv_layers.new(name='UVMap')
_uv.uv.foreach_set('vector', [0.8607, 0.5635, 0.8607, 0.6102, 0.849, 0.6102, 0.849, 0.5635, 0.849, 0.5635, 0.849, 0.6102, 0.8373, 0.6102, 0.8373, 0.5635, 0.8373, 0.5635, 0.8373, 0.6102, 0.8257, 0.6102, 0.8257, 0.5635, 0.8257, 0.5635, 0.8257, 0.6102, 0.814, 0.6102, 0.814, 0.5635, 0.814, 0.5635, 0.814, 0.6102, 0.8023, 0.6102, 0.8023, 0.5635, 0.8023, 0.5635, 0.8023, 0.6102, 0.7907, 0.6102, 0.7907, 0.5635, 0.8065, 0.556, 0.7907, 0.5626, 0.7748, 0.556, 0.7683, 0.5402, 0.7748, 0.5243, 0.7907, 0.5178, 0.8065, 0.5243, 0.8131, 0.5402, 0.7907, 0.5635, 0.7907, 0.6102, 0.779, 0.6102, 0.779, 0.5635, 0.779, 0.5635, 0.779, 0.6102, 0.7673, 0.6102, 0.7673, 0.5635, 0.8373, 0.5626, 0.8532, 0.556, 0.8597, 0.5402, 0.8532, 0.5243, 0.8373, 0.5178, 0.8215, 0.5243, 0.8149, 0.5402, 0.8215, 0.556])
me_cylinder_004.materials.append(mat_material_003)
me_cylinder_004.update()

# ---- objects
ob_base = bpy.data.objects.new('base', me_cube_001)
ob_hinten_links = bpy.data.objects.new('hinten_links', me_cylinder_001)
ob_schild = bpy.data.objects.new('Schild', me_cube_003)
ob_hinten_rechts = bpy.data.objects.new('hinten_rechts', me_cylinder_002)
ob_vorne_rechts = bpy.data.objects.new('vorne_rechts', me_cylinder_003)
ob_vorne_links = bpy.data.objects.new('vorne_links', me_cylinder_004)

# ---- transforms, parenting, visibility, modifiers, constraints
ob_base.location = (0.0, 0.0, 0.0)
ob_base.scale = (1.267, 1.267, 1.267)
ob_base.hide_render = True
ob_hinten_links.parent = ob_base
ob_hinten_links.matrix_parent_inverse = Matrix(((0.7583, -0.0, 0.0, -0.0), (-0.0, 0.7583, -0.0, 0.0), (0.0, -0.0, 0.7583, -0.0), (-0.0, 0.0, -0.0, 1.0)))
ob_hinten_links.location = (-2.315, -3.843, 1.345)
ob_hinten_links.rotation_euler = (-1.571, 1.955, -1.571)
ob_hinten_links.scale = (1.438, 1.438, 1.438)
ob_schild.parent = ob_base
ob_schild.matrix_parent_inverse = Matrix(((0.7583, -0.0, 0.0, -0.0), (-0.0, 0.7583, -0.0, 0.0), (0.0, -0.0, 0.7583, -0.0), (-0.0, 0.0, -0.0, 1.0)))
ob_schild.location = (0.0, 7.587, 2.332)
ob_schild.rotation_euler = (0.106, -0.0, 0.0)
ob_schild.scale = (6.138, 0.05111, 1.0)
ob_hinten_rechts.parent = ob_base
ob_hinten_rechts.matrix_parent_inverse = Matrix(((0.7583, -0.0, 0.0, -0.0), (-0.0, 0.7583, -0.0, 0.0), (0.0, -0.0, 0.7583, -0.0), (-0.0, 0.0, -0.0, 1.0)))
ob_hinten_rechts.location = (2.333, -3.843, 1.345)
ob_hinten_rechts.rotation_euler = (-1.571, 1.955, -1.571)
ob_hinten_rechts.scale = (1.438, 1.438, 1.438)
ob_vorne_rechts.parent = ob_base
ob_vorne_rechts.matrix_parent_inverse = Matrix(((0.7583, -0.0, 0.0, -0.0), (-0.0, 0.7583, -0.0, 0.0), (0.0, -0.0, 0.7583, -0.0), (-0.0, 0.0, -0.0, 1.0)))
ob_vorne_rechts.location = (2.333, 3.6, 1.345)
ob_vorne_rechts.rotation_euler = (-1.571, 1.955, -1.571)
ob_vorne_rechts.scale = (1.438, 1.438, 1.438)
ob_vorne_links.parent = ob_base
ob_vorne_links.matrix_parent_inverse = Matrix(((0.7583, -0.0, 0.0, -0.0), (-0.0, 0.7583, -0.0, 0.0), (0.0, -0.0, 0.7583, -0.0), (-0.0, 0.0, -0.0, 1.0)))
ob_vorne_links.location = (-2.315, 3.6, 1.345)
ob_vorne_links.rotation_euler = (-1.571, 1.955, -1.571)
ob_vorne_links.scale = (1.438, 1.438, 1.438)

# ---- collection membership
col_collection.objects.link(ob_base)
col_collection.objects.link(ob_hinten_links)
col_collection.objects.link(ob_schild)
col_collection.objects.link(ob_hinten_rechts)
col_collection.objects.link(ob_vorne_rechts)
col_collection.objects.link(ob_vorne_links)

# ---- scene / render settings (as saved in the file)
scene.frame_start = 1; scene.frame_end = 250; scene.frame_set(1)
scene.render.engine = 'BLENDER_EEVEE_NEXT'
scene.cycles.sampling_pattern = 'TABULATED_SOBOL'
scene.cycles.use_light_tree = False
scene.view_settings.view_transform = 'Filmic'
bpy.context.view_layer.update()

# ---- added for rendering (the .blend has no active camera and no usable light): camera, sun
cam_auto = bpy.data.cameras.new('AutoCamera')
cam_auto.lens = 50.0
cam_auto.sensor_width = 36.0
cam_auto.clip_end = 1000.0
ob_auto_camera = bpy.data.objects.new('AutoCamera', cam_auto)
scene.collection.objects.link(ob_auto_camera)
ob_auto_camera.location = (21.4387, -21.7077, 19.0689)
ob_auto_camera.rotation_euler = (1.09748, -7.21219e-08, 0.694738)
scene.camera = ob_auto_camera
light_auto_sun = bpy.data.lights.new('AutoSun', 'SUN')
light_auto_sun.energy = 3.0
light_auto_sun.angle = 0.0523599
ob_auto_sun = bpy.data.objects.new('AutoSun', light_auto_sun)
scene.collection.objects.link(ob_auto_sun)
ob_auto_sun.rotation_euler = (0.872665, 0.174533, 0.523599)
bpy.context.view_layer.update()
